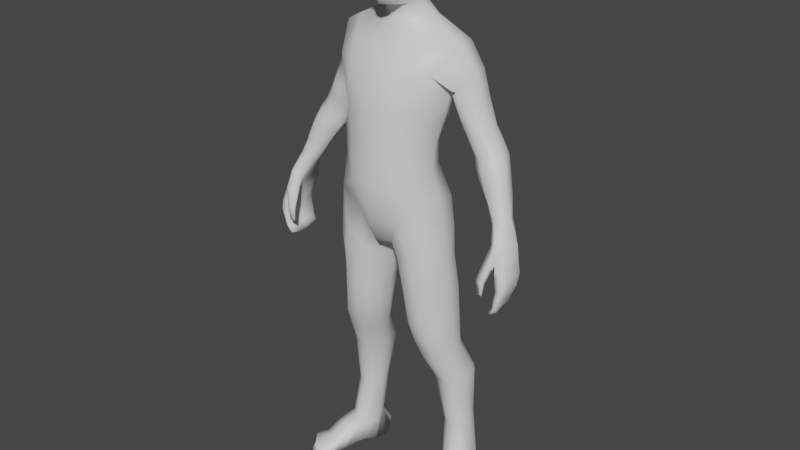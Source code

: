 # Source: MDL_SampleCharacter.blend  (saved by Blender 3.2.14; exported with 4.5.12 LTS)
import bpy
from mathutils import Matrix  # noqa: F401  (used for matrix-valued properties, if any)

bpy.ops.wm.read_factory_settings(use_empty=True)
scene = bpy.context.scene
scene.name = 'Scene'

# ---- collections
col_collection = bpy.data.collections.new('Collection'); scene.collection.children.link(col_collection)

# ---- materials (node trees are filled in below, after node groups)
mat_default_obj = bpy.data.materials.new('Default OBJ')
mat_default_obj.use_transparent_shadow = False

# ---- node groups
ng_auto_smooth = bpy.data.node_groups.new('Auto Smooth', 'GeometryNodeTree')
_s = ng_auto_smooth.interface.new_socket(name='Geometry', in_out='OUTPUT', socket_type='NodeSocketGeometry')
_s = ng_auto_smooth.interface.new_socket(name='Geometry', in_out='INPUT', socket_type='NodeSocketGeometry')
_s = ng_auto_smooth.interface.new_socket(name='Angle', in_out='INPUT', socket_type='NodeSocketFloat')
_s.subtype = 'ANGLE'
_s.min_value = 0.0
_s.max_value = 3.142
ng_auto_smooth.is_modifier = True
_N = ng_auto_smooth.nodes; _L = ng_auto_smooth.links
n0 = _N.new('NodeGroupOutput'); n0.name = 'Group Output'; n0.location = (480, -100)
n1 = _N.new('NodeGroupInput'); n1.name = 'Group Input'; n1.location = (-420, -300)
n2 = _N.new('NodeGroupInput'); n2.name = 'Group Input.001'; n2.location = (-60, -100)
n3 = _N.new('GeometryNodeSetShadeSmooth'); n3.name = 'Set Shade Smooth'; n3.location = (120, -100)
n3.domain = 'EDGE'
n4 = _N.new('GeometryNodeSetShadeSmooth'); n4.name = 'Set Shade Smooth.001'; n4.location = (300, -100)
n5 = _N.new('GeometryNodeInputMeshEdgeAngle'); n5.name = 'Edge Angle'; n5.location = (-420, -220)
n6 = _N.new('GeometryNodeInputEdgeSmooth'); n6.name = 'Is Edge Smooth'; n6.location = (-60, -160)
n7 = _N.new('GeometryNodeInputShadeSmooth'); n7.name = 'Is Face Smooth'; n7.location = (-240, -340)
n8 = _N.new('FunctionNodeBooleanMath'); n8.name = 'Boolean Math'; n8.location = (-60, -220)
n9 = _N.new('FunctionNodeCompare'); n9.name = 'Compare'; n9.location = (-240, -180)
n9.operation = 'LESS_EQUAL'
_L.new(n5.outputs[0], n9.inputs[0])
_L.new(n4.outputs[0], n0.inputs[0])
_L.new(n1.outputs[1], n9.inputs[1])
_L.new(n9.outputs[0], n8.inputs[0])
_L.new(n7.outputs[0], n8.inputs[1])
_L.new(n2.outputs[0], n3.inputs[0])
_L.new(n6.outputs[0], n3.inputs[1])
_L.new(n3.outputs[0], n4.inputs[0])
_L.new(n8.outputs[0], n3.inputs[2])
n0.is_active_output = True

# ---- material node trees
mat_default_obj.use_nodes = True; mat_default_obj.node_tree.nodes.clear()
_N = mat_default_obj.node_tree.nodes; _L = mat_default_obj.node_tree.links
n0 = _N.new('ShaderNodeBsdfPrincipled'); n0.name = 'Principled BSDF'; n0.location = (10, 300)
n0.distribution = 'GGX'
n0.subsurface_method = 'RANDOM_WALK_SKIN'
n0.inputs[3].default_value = 1.45
n0.inputs[27].default_value = (0.0, 0.0, 0.0, 1.0)
n0.inputs[28].default_value = 1.0
n1 = _N.new('ShaderNodeOutputMaterial'); n1.name = 'Material Output'; n1.location = (300, 300)
_L.new(n0.outputs[0], n1.inputs[0])
n1.is_active_output = True

# ---- world
world_world = bpy.data.worlds.new('World'); scene.world = world_world
world_world.use_nodes = True; world_world.node_tree.nodes.clear()
_N = world_world.node_tree.nodes; _L = world_world.node_tree.links
n0 = _N.new('ShaderNodeOutputWorld'); n0.name = 'World Output'; n0.location = (300, 300)
n1 = _N.new('ShaderNodeBackground'); n1.name = 'Background'; n1.location = (10, 300)
n1.inputs[0].default_value = (0.05088, 0.05088, 0.05088, 1.0)
_L.new(n1.outputs[0], n0.inputs[0])
n0.is_active_output = True
world_world.color = (0.05088, 0.05088, 0.05088)
world_world.use_sun_shadow = False
world_world.sun_shadow_jitter_overblur = 0.0

# ---- meshes
me_mdl_basemodel = bpy.data.meshes.new('MDL_baseModel')
me_mdl_basemodel.from_pydata([(0.0, 0.0521, 1.556), (0.0, 0.04737, 1.599), (0.0, -0.1213, 1.575), (0.0, -0.07415, 1.565), (0.0, 0.05263, 1.642), (0.0, 0.06523, 1.691), (0.0, -0.1355, 1.678), (0.0, -0.1376, 1.641), (0.0, 0.05604, 1.754), (0.0, -0.1294, 1.712), (0.0, 0.009336, 1.794), (0.0, -0.06393, 1.794), (0.0, -0.1089, 1.773), (0.0, 0.0486, 1.194), (0.0, 0.06061, 1.273), (0.0, 0.08169, 1.345), (0.0, -0.1293, 1.6), (0.0, 0.06978, 1.509), (0.0, -0.06839, 1.523), (0.0, 0.09254, 1.424), (0.0, 0.0871, 1.463), (0.0, -0.1829, 1.289), (0.0, -0.155, 1.394), (0.0, -0.1154, 1.444), (0.0, 0.06547, 0.8693), (0.0, -0.0001302, 0.882), (0.0, -0.1331, 0.8824), (0.0, -0.08544, 0.8638), (0.0, -0.1671, 0.9427), (0.0, -0.1848, 1.009), (0.0, 0.04411, 1.112), (0.0, -0.1831, 1.201), (0.0, -0.1875, 1.077), (0.0, -0.1879, 1.139), (0.0, 0.07757, 0.9389), (0.0, 0.06559, 0.9985), (0.0, 0.04601, 1.048), (0.0, -0.03975, 0.8654), (-0.09957, -0.1158, 0.6288), (-0.06111, -0.07888, 0.6241), (-0.05541, -0.08742, 0.7022), (-0.091, -0.125, 0.7139), (-0.2028, -0.01755, 0.4158), (-0.1903, -0.04798, 0.5072), (-0.199, -0.01558, 0.5201), (-0.2204, 0.0142, 0.4245), (-0.1524, -0.0331, 0.4126), (-0.1226, -0.01692, 0.416), (-0.08885, -0.04512, 0.5074), (-0.1222, -0.07372, 0.5009), (-0.3065, -0.1094, 0.026), (-0.2747, -0.1468, 0.02509), (-0.2468, -0.09902, 0.04048), (-0.2897, -0.07332, 0.03305), (-0.235, -0.1805, -0.005323), (-0.2156, -0.1308, -0.001704), (-0.2088, -0.1175, 0.02969), (-0.2263, -0.1582, 0.0221), (-0.2965, -0.07585, 0.0009482), (-0.2476, -0.1095, -0.005872), (-0.2894, -0.1579, -0.006006), (-0.3152, -0.1155, -0.005461), (-0.2044, 0.1119, 0.05743), (-0.1761, 0.1139, 0.05709), (-0.1745, 0.1104, 0.008596), (-0.2018, 0.1095, 0.009129), (-0.0214, 0.04176, 1.599), (-0.02792, 0.04541, 1.559), (-0.02739, -0.06328, 1.567), (-0.03276, -0.1048, 1.579), (-0.03574, 0.0548, 1.687), (-0.02518, 0.04534, 1.641), (-0.03112, -0.1305, 1.646), (-0.02989, -0.1316, 1.681), (-0.03852, 0.04471, 1.748), (-0.03038, -0.1244, 1.715), (-0.0641, 0.02057, 1.733), (-0.0629, 0.02592, 1.684), (-0.07284, -0.0007658, 1.68), (-0.06724, -0.01695, 1.75), (-0.04034, 0.002776, 1.782), (-0.2923, -0.02751, 1.196), (-0.3149, -0.03652, 1.168), (-0.283, -0.04067, 1.151), (-0.2654, -0.02913, 1.179), (-0.2637, 0.02409, 1.122), (-0.2995, 0.009696, 1.075), (-0.3187, 0.02516, 1.085), (-0.2841, 0.04686, 1.135), (-0.3088, 0.04746, 1.142), (-0.338, 0.02414, 1.09), (-0.3603, 0.005382, 1.094), (-0.3385, 0.02506, 1.147), (-0.3317, -0.04265, 1.134), (-0.3468, -0.05224, 1.085), (-0.318, -0.05121, 1.074), (-0.2981, -0.04584, 1.12), (-0.2659, -0.01928, 1.112), (-0.2961, -0.02509, 1.068), (-0.3481, -0.005405, 1.01), (-0.3374, -0.02582, 1.003), (-0.3739, -0.006772, 1.029), (-0.3603, 0.0004498, 1.02), (-0.3504, -0.06478, 1.025), (-0.3713, -0.05639, 1.035), (-0.337, -0.05197, 1.01), (-0.3659, -0.02966, 1.092), (-0.3821, -0.02992, 1.035), (-0.3499, -0.01545, 1.144), (-0.03473, -0.1019, 1.765), (-0.04317, -0.06161, 1.782), (-0.0752, -0.04056, 1.675), (-0.06594, -0.08794, 1.676), (-0.05952, -0.08719, 1.725), (-0.06929, -0.05472, 1.745), (-0.2499, -0.0133, 1.14), (-0.2374, -0.003319, 1.17), (-0.1475, -0.112, 0.6395), (-0.1372, -0.123, 0.7307), (-0.1634, -0.07332, 0.4998), (-0.1791, -0.03236, 0.412), (-0.15, 0.09403, 0.05161), (-0.1507, 0.08984, 0.006197), (-0.1857, 0.08934, 0.114), (-0.1565, 0.06255, 0.1044), (-0.1642, 0.0912, 0.2737), (-0.1375, 0.0739, 0.2639), (-0.1404, 0.09887, 0.4325), (-0.1036, 0.06718, 0.4257), (-0.1388, 0.05394, 0.539), (-0.09635, 0.03655, 0.528), (-0.1028, 0.05586, 0.709), (-0.05678, 0.02627, 0.6979), (-0.07265, 0.0302, 0.6266), (-0.1229, 0.05382, 0.6316), (-0.2148, -0.03857, 1.273), (-0.2372, -0.04331, 1.292), (-0.2656, -0.03497, 1.235), (-0.2405, -0.03247, 1.22), (-0.1964, -0.003243, 1.271), (-0.218, -0.0006197, 1.213), (-0.3101, -0.002948, 1.211), (-0.3324, -0.006248, 1.181), (-0.2564, -0.01085, 1.318), (-0.2844, -0.01057, 1.251), (-0.2765, 0.06694, 1.21), (-0.2887, 0.06572, 1.179), (-0.3208, 0.04028, 1.186), (-0.3047, 0.03884, 1.216), (-0.2519, 0.03992, 1.328), (-0.2835, 0.03099, 1.257), (-0.04961, 0.06858, 1.269), (-0.05401, 0.04308, 1.192), (-0.1595, 0.02979, 1.31), (-0.1238, 0.04882, 1.266), (-0.1474, -0.02957, 1.26), (-0.1634, -0.0003926, 1.313), (-0.1887, 0.04054, 1.281), (-0.2128, 0.04505, 1.222), (-0.2303, 0.04007, 1.18), (-0.2434, 0.0338, 1.149), (-0.2616, 0.06198, 1.166), (-0.2478, 0.06667, 1.197), (-0.2302, 0.0703, 1.237), (-0.1988, 0.06943, 1.298), (-0.2596, 0.06428, 1.251), (-0.2255, 0.07033, 1.317), (-0.1175, 0.08331, 1.344), (-0.1586, 0.05606, 1.335), (-0.05221, 0.09243, 1.345), (-0.02904, -0.1141, 1.608), (-0.05253, -0.08034, 1.628), (-0.04609, -0.112, 1.651), (-0.05025, -0.1175, 1.68), (-0.05147, -0.1139, 1.704), (-0.1686, -0.004972, 0.2372), (-0.1434, 0.009524, 0.2413), (-0.1685, -0.02466, 0.08984), (-0.1505, -0.007114, 0.08506), (-0.1995, -0.08386, 0.001241), (-0.1832, -0.04407, 0.01272), (-0.1943, -0.07, 0.05195), (-0.243, 0.02839, 0.01005), (-0.2025, 0.002036, 0.005819), (-0.2175, -0.02469, 0.002911), (-0.2566, -0.003829, 0.009969), (-0.2258, -0.06169, 0.07451), (-0.2624, -0.039, 0.07063), (-0.2756, -0.0383, 0.006865), (-0.2344, -0.06409, -0.00585), (-0.1803, 0.08655, -0.0004916), (-0.222, 0.0904, 0.008741), (-0.1439, 0.05606, 0.003288), (-0.192, -0.003751, 0.2401), (-0.2044, -0.01642, 0.1007), (-0.1682, -0.01128, 0.01551), (-0.3476, -0.1269, 0.8309), (-0.3436, -0.1307, 0.8748), (-0.3661, -0.1345, 0.8754), (-0.3635, -0.1294, 0.834), (-0.3539, -0.1112, 0.8622), (-0.3506, -0.1189, 0.8254), (-0.3632, -0.1252, 0.8276), (-0.3682, -0.1218, 0.8691), (-0.3959, -0.005459, 0.8489), (-0.3902, -0.008138, 0.8283), (-0.4025, -0.01513, 0.825), (-0.4054, -0.01259, 0.8472), (-0.403, -0.1147, 0.8181), (-0.4129, -0.1139, 0.8485), (-0.4211, -0.09912, 0.8556), (-0.4104, -0.1057, 0.8204), (-0.3808, -0.1189, 0.9339), (-0.3511, -0.1033, 0.9267), (-0.3565, -0.08165, 0.9653), (-0.3783, -0.0977, 0.9779), (-0.3899, -0.1064, 0.8769), (-0.3883, -0.1074, 0.9331), (-0.4114, -0.1101, 0.877), (-0.3923, -0.1125, 0.8211), (-0.3918, -0.1044, 0.8445), (-0.3962, -0.1132, 0.7934), (-0.4018, -0.1085, 0.7917), (-0.4031, -0.08268, 0.7937), (-0.4122, -0.0814, 0.8176), (-0.3924, -0.07623, 0.8138), (-0.389, -0.1114, 0.7946), (-0.3875, -0.07836, 0.7905), (-0.39, -0.08587, 0.7665), (-0.3864, -0.1106, 0.7738), (-0.3832, -0.08512, 0.7655), (-0.3769, -0.08434, 0.7667), (-0.3748, -0.1072, 0.7758), (-0.379, -0.112, 0.7735), (-0.4011, -0.04455, 0.7969), (-0.4095, -0.03996, 0.8207), (-0.3873, -0.04699, 0.7687), (-0.3801, -0.04746, 0.7674), (-0.3743, -0.04833, 0.7687), (-0.3846, -0.05204, 0.7899), (-0.3907, -0.05144, 0.8142), (-0.3849, -0.01082, 0.8052), (-0.3944, -0.0159, 0.8034), (-0.3801, -0.01446, 0.7831), (-0.3713, -0.01279, 0.784), (-0.3664, -0.01429, 0.787), (-0.3758, -0.01467, 0.8071), (-0.3807, -0.01168, 0.8261), (-0.3895, -0.0006877, 0.8824), (-0.4079, -0.006859, 0.8781), (-0.4191, -0.0903, 0.8831), (-0.3691, 0.002978, 0.9692), (-0.3872, -0.006371, 0.9701), (-0.3966, -0.07997, 0.9755), (-0.4111, -0.03321, 0.9645), (-0.3583, -0.09529, 0.8907), (-0.3637, -0.07027, 0.943), (-0.3826, -0.101, 0.9052), (-0.3749, -0.1105, 0.8961), (-0.3594, -0.001057, 0.9561), (-0.4169, -0.03543, 0.8484), (-0.4208, -0.03306, 0.88), (-0.4217, -0.07804, 0.8523), (-0.4216, -0.0724, 0.8817), (-0.3907, -0.07632, 0.8375), (-0.3857, -0.07406, 0.8597), (-0.3844, -0.01335, 0.8491), (-0.3928, -0.04568, 0.8353), (-0.3801, -0.009841, 0.8714), (-0.3875, -0.03914, 0.8586), (-0.03986, 0.06404, 1.514), (-0.03024, -0.05912, 1.526), (-0.1376, -0.09195, 1.291), (-0.1697, -0.02803, 1.348), (-0.05323, 0.09856, 1.429), (-0.04711, 0.08449, 1.469), (-0.1768, 0.07822, 1.372), (-0.1225, 0.08855, 1.434), (-0.1999, -0.04662, 1.356), (-0.2345, -0.00463, 1.412), (-0.2197, 0.05304, 1.404), (-0.07929, -0.1555, 1.399), (-0.07889, -0.164, 1.289), (-0.1552, -0.1021, 1.407), (-0.06022, -0.1136, 1.455), (-0.1983, -0.02255, 1.478), (-0.1761, 0.05068, 1.474), (-0.05479, -0.03621, 1.523), (-0.1235, -0.07744, 1.472), (-0.0403, -0.04273, 1.569), (-0.05149, -0.06387, 1.595), (-0.04584, 0.03082, 1.635), (-0.1099, 0.01276, 1.192), (-0.04383, -0.08592, 0.7661), (-0.07796, -0.1287, 0.7889), (-0.1265, -0.1384, 0.8234), (-0.08442, 0.05582, 0.7856), (-0.04147, 0.02802, 0.7642), (-0.01384, 0.04028, 0.8375), (-0.02882, 0.07852, 0.8741), (-0.1544, 0.04584, 0.7268), (-0.1693, 0.04028, 0.6402), (-0.03038, 0.02904, 0.8105), (-0.06908, 0.06593, 0.8406), (-0.03612, -0.1177, 0.8833), (-0.02539, -0.08536, 0.849), (-0.06321, -0.127, 0.848), (-0.03362, -0.08479, 0.8153), (-0.04234, -0.1773, 1.012), (-0.06502, -0.1379, 0.9582), (-0.1091, -0.1442, 0.8972), (-0.05507, 0.03687, 1.111), (-0.06477, -0.1713, 1.203), (-0.05558, -0.1812, 1.075), (-0.06444, -0.1745, 1.138), (-0.1341, 0.04547, 0.8139), (-0.1741, -0.0874, 0.7454), (-0.1691, -0.1047, 0.8532), (-0.1831, -0.04694, 0.8583), (-0.1904, -0.03946, 0.7501), (-0.1415, -0.05602, 1.199), (-0.1202, -0.13, 1.206), (-0.1162, -0.1317, 1.134), (-0.1237, -0.1414, 1.032), (-0.1523, -0.1155, 0.9387), (-0.1078, 0.004, 1.114), (-0.0761, 0.09491, 0.9416), (-0.04291, 0.08192, 0.9979), (-0.05653, 0.05917, 1.044), (-0.1211, 0.06222, 0.884), (-0.1603, 0.01468, 0.9264), (-0.1691, 0.007376, 0.841), (-0.1708, -0.05343, 0.9485), (-0.135, -0.06197, 1.124), (-0.1603, -0.0622, 1.043), (-0.1313, 0.03649, 1.006), (-0.1817, -0.07674, 0.6492), (-0.1953, -0.03366, 0.652), (-0.192, 0.006799, 0.6482), (-0.1849, 0.008678, 0.7427), (-0.1883, -0.06453, 0.5804), (-0.198, -0.02707, 0.5876), (-0.1064, -0.09638, 0.5653), (-0.1594, -0.09928, 0.5709), (-0.07127, -0.05904, 0.5687), (-0.1324, 0.05251, 0.5902), (-0.07853, 0.02937, 0.5829), (-0.1778, 0.03716, 0.5946), (-0.1758, 0.04024, 0.5401), (-0.1944, 0.00729, 0.593), (-0.1939, 0.01445, 0.5325), (-0.01315, -0.03807, 0.8346), (-0.01992, -0.0294, 0.8016), (-0.02862, -0.02788, 0.7574), (-0.04184, -0.02963, 0.6966), (-0.05009, -0.02191, 0.6245), (-0.05982, -0.01462, 0.5741), (-0.07824, -0.00409, 0.5161), (-0.09994, 0.0201, 0.4205), (-0.1289, 0.04068, 0.2517), (-0.1446, 0.02395, 0.09005), (-0.1531, 0.02204, 0.003147), (-0.1927, 0.03989, -6.601e-05), (-0.2337, 0.06064, 0.009011), (-0.2386, 0.005066, 0.1027), (-0.2107, 0.009893, 0.2492), (-0.1887, 0.09404, 0.4371), (-0.2187, 0.05827, 0.4341), (-0.1941, 0.08669, 0.278), (-0.215, 0.06489, 0.2744), (-0.2206, 0.03519, 0.2629), (-0.2137, 0.0886, 0.1111), (-0.234, 0.03884, 0.1036), (-0.2297, 0.06868, 0.1048), (-0.1524, -0.02104, 1.504), (-0.06612, -0.01735, 1.527), (-0.0488, 0.02577, 1.566), (-0.04135, 0.02472, 1.599), (-0.0601, 0.00565, 1.629), (-0.06893, -0.02902, 1.628), (-0.05276, 0.002232, 1.567), (-0.05248, 0.003498, 1.596), (-0.06339, -0.02537, 1.598), (-0.05036, -0.02165, 1.569), (-0.08327, 0.01154, 1.539), (-0.07388, 0.04272, 1.528), (-0.1425, 0.03594, 1.5), (-0.1047, 0.07012, 1.478), (0.09957, -0.1158, 0.6288), (0.06111, -0.07888, 0.6241), (0.05541, -0.08742, 0.7022), (0.091, -0.125, 0.7139), (0.2028, -0.01755, 0.4158), (0.1903, -0.04798, 0.5072), (0.199, -0.01558, 0.5201), (0.2204, 0.0142, 0.4245), (0.1524, -0.0331, 0.4126), (0.1226, -0.01692, 0.416), (0.08885, -0.04512, 0.5074), (0.1222, -0.07372, 0.5009), (0.3065, -0.1094, 0.026), (0.2747, -0.1468, 0.02509), (0.2468, -0.09902, 0.04048), (0.2897, -0.07332, 0.03305), (0.235, -0.1805, -0.005323), (0.2156, -0.1308, -0.001704), (0.2088, -0.1175, 0.02969), (0.2263, -0.1582, 0.0221), (0.2965, -0.07585, 0.0009482), (0.2476, -0.1095, -0.005872), (0.2894, -0.1579, -0.006006), (0.3152, -0.1155, -0.005461), (0.2044, 0.1119, 0.05743), (0.1761, 0.1139, 0.05709), (0.1745, 0.1104, 0.008596), (0.2018, 0.1095, 0.009129), (0.0214, 0.04176, 1.599), (0.02792, 0.04541, 1.559), (0.02739, -0.06328, 1.567), (0.03276, -0.1048, 1.579), (0.03574, 0.0548, 1.687), (0.02518, 0.04534, 1.641), (0.03112, -0.1305, 1.646), (0.02989, -0.1316, 1.681), (0.03852, 0.04471, 1.748), (0.03038, -0.1244, 1.715), (0.0641, 0.02057, 1.733), (0.0629, 0.02592, 1.684), (0.07284, -0.0007658, 1.68), (0.06724, -0.01695, 1.75), (0.04034, 0.002776, 1.782), (0.2923, -0.02751, 1.196), (0.3149, -0.03652, 1.168), (0.283, -0.04067, 1.151), (0.2654, -0.02913, 1.179), (0.2637, 0.02409, 1.122), (0.2995, 0.009696, 1.075), (0.3187, 0.02516, 1.085), (0.2841, 0.04686, 1.135), (0.3088, 0.04746, 1.142), (0.338, 0.02414, 1.09), (0.3603, 0.005382, 1.094), (0.3385, 0.02506, 1.147), (0.3317, -0.04265, 1.134), (0.3468, -0.05224, 1.085), (0.318, -0.05121, 1.074), (0.2981, -0.04584, 1.12), (0.2659, -0.01928, 1.112), (0.2961, -0.02509, 1.068), (0.3481, -0.005405, 1.01), (0.3374, -0.02582, 1.003), (0.3739, -0.006772, 1.029), (0.3603, 0.0004498, 1.02), (0.3504, -0.06478, 1.025), (0.3713, -0.05639, 1.035), (0.337, -0.05197, 1.01), (0.3659, -0.02966, 1.092), (0.3821, -0.02992, 1.035), (0.3499, -0.01545, 1.144), (0.03473, -0.1019, 1.765), (0.04317, -0.06161, 1.782), (0.0752, -0.04056, 1.675), (0.06594, -0.08794, 1.676), (0.05952, -0.08719, 1.725), (0.06929, -0.05472, 1.745), (0.2499, -0.0133, 1.14), (0.2374, -0.003319, 1.17), (0.1475, -0.112, 0.6395), (0.1372, -0.123, 0.7307), (0.1634, -0.07332, 0.4998), (0.1791, -0.03236, 0.412), (0.15, 0.09403, 0.05161), (0.1507, 0.08984, 0.006197), (0.1857, 0.08934, 0.114), (0.1565, 0.06255, 0.1044), (0.1642, 0.0912, 0.2737), (0.1375, 0.0739, 0.2639), (0.1404, 0.09887, 0.4325), (0.1036, 0.06718, 0.4257), (0.1388, 0.05394, 0.539), (0.09635, 0.03655, 0.528), (0.1028, 0.05586, 0.709), (0.05678, 0.02627, 0.6979), (0.07265, 0.0302, 0.6266), (0.1229, 0.05382, 0.6316), (0.2148, -0.03857, 1.273), (0.2372, -0.04331, 1.292), (0.2656, -0.03497, 1.235), (0.2405, -0.03247, 1.22), (0.1964, -0.003243, 1.271), (0.218, -0.0006197, 1.213), (0.3101, -0.002948, 1.211), (0.3324, -0.006248, 1.181), (0.2564, -0.01085, 1.318), (0.2844, -0.01057, 1.251), (0.2765, 0.06694, 1.21), (0.2887, 0.06572, 1.179), (0.3208, 0.04028, 1.186), (0.3047, 0.03884, 1.216), (0.2519, 0.03992, 1.328), (0.2835, 0.03099, 1.257), (0.04961, 0.06858, 1.269), (0.05401, 0.04308, 1.192), (0.1595, 0.02979, 1.31), (0.1238, 0.04882, 1.266), (0.1474, -0.02957, 1.26), (0.1634, -0.0003926, 1.313), (0.1887, 0.04054, 1.281), (0.2128, 0.04505, 1.222), (0.2303, 0.04007, 1.18), (0.2434, 0.0338, 1.149), (0.2616, 0.06198, 1.166), (0.2478, 0.06667, 1.197), (0.2302, 0.0703, 1.237), (0.1988, 0.06943, 1.298), (0.2596, 0.06428, 1.251), (0.2255, 0.07033, 1.317), (0.1175, 0.08331, 1.344), (0.1586, 0.05606, 1.335), (0.05221, 0.09243, 1.345), (0.02904, -0.1141, 1.608), (0.05253, -0.08034, 1.628), (0.04609, -0.112, 1.651), (0.05025, -0.1175, 1.68), (0.05147, -0.1139, 1.704), (0.1686, -0.004972, 0.2372), (0.1434, 0.009524, 0.2413), (0.1685, -0.02466, 0.08984), (0.1505, -0.007114, 0.08506), (0.1995, -0.08386, 0.001241), (0.1832, -0.04407, 0.01272), (0.1943, -0.07, 0.05195), (0.243, 0.02839, 0.01005), (0.2025, 0.002036, 0.005819), (0.2175, -0.02469, 0.002911), (0.2566, -0.003829, 0.009969), (0.2258, -0.06169, 0.07451), (0.2624, -0.039, 0.07063), (0.2756, -0.0383, 0.006865), (0.2344, -0.06409, -0.00585), (0.1803, 0.08655, -0.0004916), (0.222, 0.0904, 0.008741), (0.1439, 0.05606, 0.003288), (0.192, -0.003751, 0.2401), (0.2044, -0.01642, 0.1007), (0.1682, -0.01128, 0.01551), (0.3476, -0.1269, 0.8309), (0.3436, -0.1307, 0.8748), (0.3661, -0.1345, 0.8754), (0.3635, -0.1294, 0.834), (0.3539, -0.1112, 0.8622), (0.3506, -0.1189, 0.8254), (0.3632, -0.1252, 0.8276), (0.3682, -0.1218, 0.8691), (0.3959, -0.005459, 0.8489), (0.3902, -0.008138, 0.8283), (0.4025, -0.01513, 0.825), (0.4054, -0.01259, 0.8472), (0.403, -0.1147, 0.8181), (0.4129, -0.1139, 0.8485), (0.4211, -0.09912, 0.8556), (0.4104, -0.1057, 0.8204), (0.3808, -0.1189, 0.9339), (0.3511, -0.1033, 0.9267), (0.3565, -0.08165, 0.9653), (0.3783, -0.0977, 0.9779), (0.3899, -0.1064, 0.8769), (0.3883, -0.1074, 0.9331), (0.4076, -0.1031, 0.9144), (0.4114, -0.1101, 0.877), (0.3923, -0.1125, 0.8211), (0.3918, -0.1044, 0.8445), (0.3962, -0.1132, 0.7934), (0.4018, -0.1085, 0.7917), (0.401, -0.08452, 0.7938), (0.4098, -0.07847, 0.82), (0.3924, -0.07623, 0.8138), (0.389, -0.1114, 0.7946), (0.3875, -0.07836, 0.7905), (0.39, -0.08587, 0.7665), (0.3864, -0.1106, 0.7738), (0.3832, -0.08512, 0.7655), (0.3769, -0.08434, 0.7667), (0.3748, -0.1072, 0.7758), (0.379, -0.112, 0.7735), (0.3995, -0.05117, 0.7953), (0.4098, -0.04929, 0.8224), (0.3873, -0.04699, 0.7687), (0.3801, -0.04746, 0.7674), (0.3743, -0.04833, 0.7687), (0.3846, -0.05204, 0.7899), (0.3907, -0.05144, 0.8142), (0.3849, -0.01082, 0.8052), (0.3944, -0.0159, 0.8034), (0.3801, -0.01446, 0.7831), (0.3713, -0.01279, 0.784), (0.3664, -0.01429, 0.787), (0.3758, -0.01467, 0.8071), (0.3807, -0.01168, 0.8261), (0.3895, -0.0006877, 0.8824), (0.4079, -0.006859, 0.8781), (0.4191, -0.0903, 0.8831), (0.3691, 0.002978, 0.9692), (0.3872, -0.006371, 0.9701), (0.3966, -0.07997, 0.9755), (0.4111, -0.03321, 0.9645), (0.3583, -0.09529, 0.8907), (0.3637, -0.07027, 0.943), (0.3769, -0.08843, 0.9046), (0.3731, -0.09857, 0.8947), (0.3594, -0.001057, 0.9561), (0.4197, -0.04192, 0.8487), (0.4208, -0.03306, 0.88), (0.4217, -0.07804, 0.8523), (0.4216, -0.0724, 0.8817), (0.3907, -0.07632, 0.8375), (0.3857, -0.07406, 0.8597), (0.3844, -0.01335, 0.8491), (0.3928, -0.04568, 0.8353), (0.3801, -0.009841, 0.8714), (0.3875, -0.03914, 0.8586), (0.03986, 0.06404, 1.514), (0.03024, -0.05912, 1.526), (0.1376, -0.09195, 1.291), (0.1697, -0.02803, 1.348), (0.05323, 0.09856, 1.429), (0.04711, 0.08449, 1.469), (0.1768, 0.07822, 1.372), (0.1225, 0.08855, 1.434), (0.1999, -0.04662, 1.356), (0.2345, -0.00463, 1.412), (0.2197, 0.05304, 1.404), (0.07929, -0.1555, 1.399), (0.07889, -0.164, 1.289), (0.1552, -0.1021, 1.407), (0.06022, -0.1136, 1.455), (0.1983, -0.02255, 1.478), (0.1761, 0.05068, 1.474), (0.05479, -0.03621, 1.523), (0.1235, -0.07744, 1.472), (0.0403, -0.04273, 1.569), (0.05149, -0.06387, 1.595), (0.04584, 0.03082, 1.635), (0.1099, 0.01276, 1.192), (0.04383, -0.08592, 0.7661), (0.07796, -0.1287, 0.7889), (0.1265, -0.1384, 0.8234), (0.08442, 0.05582, 0.7856), (0.04147, 0.02802, 0.7642), (0.01384, 0.04028, 0.8375), (0.02882, 0.07852, 0.8741), (0.1544, 0.04584, 0.7268), (0.1693, 0.04028, 0.6402), (0.03038, 0.02904, 0.8105), (0.06908, 0.06593, 0.8406), (0.03612, -0.1177, 0.8833), (0.02539, -0.08536, 0.849), (0.06321, -0.127, 0.848), (0.03362, -0.08479, 0.8153), (0.04234, -0.1773, 1.012), (0.06502, -0.1379, 0.9582), (0.1091, -0.1442, 0.8972), (0.05507, 0.03687, 1.111), (0.06477, -0.1713, 1.203), (0.05558, -0.1812, 1.075), (0.06444, -0.1745, 1.138), (0.1341, 0.04547, 0.8139), (0.1741, -0.0874, 0.7454), (0.1691, -0.1047, 0.8532), (0.1831, -0.04694, 0.8583), (0.1904, -0.03946, 0.7501), (0.1415, -0.05602, 1.199), (0.1202, -0.13, 1.206), (0.1162, -0.1317, 1.134), (0.1237, -0.1414, 1.032), (0.1523, -0.1155, 0.9387), (0.1078, 0.004, 1.114), (0.0761, 0.09491, 0.9416), (0.04291, 0.08192, 0.9979), (0.05653, 0.05917, 1.044), (0.1211, 0.06222, 0.884), (0.1603, 0.01468, 0.9264), (0.1691, 0.007376, 0.841), (0.1708, -0.05343, 0.9485), (0.135, -0.06197, 1.124), (0.1603, -0.0622, 1.043), (0.1313, 0.03649, 1.006), (0.1817, -0.07674, 0.6492), (0.1953, -0.03366, 0.652), (0.192, 0.006799, 0.6482), (0.1849, 0.008678, 0.7427), (0.1883, -0.06453, 0.5804), (0.198, -0.02707, 0.5876), (0.1064, -0.09638, 0.5653), (0.1594, -0.09928, 0.5709), (0.07127, -0.05904, 0.5687), (0.1324, 0.05251, 0.5902), (0.07853, 0.02937, 0.5829), (0.1778, 0.03716, 0.5946), (0.1758, 0.04024, 0.5401), (0.1944, 0.00729, 0.593), (0.1939, 0.01445, 0.5325), (0.01315, -0.03807, 0.8346), (0.01992, -0.0294, 0.8016), (0.02862, -0.02788, 0.7574), (0.04184, -0.02963, 0.6966), (0.05009, -0.02191, 0.6245), (0.05982, -0.01462, 0.5741), (0.07824, -0.00409, 0.5161), (0.09994, 0.0201, 0.4205), (0.1289, 0.04068, 0.2517), (0.1446, 0.02395, 0.09005), (0.1531, 0.02204, 0.003147), (0.1927, 0.03989, -6.601e-05), (0.2337, 0.06064, 0.009011), (0.2386, 0.005066, 0.1027), (0.2107, 0.009893, 0.2492), (0.1887, 0.09404, 0.4371), (0.2187, 0.05827, 0.4341), (0.1941, 0.08669, 0.278), (0.215, 0.06489, 0.2744), (0.2206, 0.03519, 0.2629), (0.2137, 0.0886, 0.1111), (0.234, 0.03884, 0.1036), (0.2297, 0.06868, 0.1048), (0.1524, -0.02104, 1.504), (0.06612, -0.01735, 1.527), (0.0488, 0.02577, 1.566), (0.04135, 0.02472, 1.599), (0.0601, 0.00565, 1.629), (0.06893, -0.02902, 1.628), (0.05276, 0.002232, 1.567), (0.05248, 0.003498, 1.596), (0.06339, -0.02537, 1.598), (0.05036, -0.02165, 1.569), (0.08327, 0.01154, 1.539), (0.07388, 0.04272, 1.528), (0.1425, 0.03594, 1.5), (0.1047, 0.07012, 1.478)], [], [(38, 39, 40, 41), (42, 43, 44, 45), (46, 47, 48, 49), (50, 51, 52, 53), (54, 55, 56, 57), (58, 59, 60, 61), (50, 53, 58, 61), (61, 60, 51, 50), (62, 63, 64, 65), (66, 1, 0, 67), (68, 3, 2, 69), (70, 5, 4, 71), (72, 7, 6, 73), (74, 8, 5, 70), (73, 6, 9, 75), (76, 77, 78, 79), (80, 10, 8, 74), (81, 82, 83, 84), (85, 86, 87, 88), (89, 90, 91, 92), (93, 94, 95, 96), (97, 98, 86, 85), (99, 87, 86, 100), (101, 91, 90, 102), (103, 95, 94, 104), (100, 86, 98, 105), (88, 87, 90, 89), (102, 90, 87, 99), (94, 106, 107, 104), (108, 106, 94, 93), (109, 12, 11, 110), (111, 112, 113, 114), (92, 91, 106, 108), (107, 106, 91, 101), (98, 95, 103, 105), (95, 98, 97, 96), (83, 115, 116, 84), (117, 38, 41, 118), (46, 49, 119, 120), (57, 56, 52, 51), (54, 57, 51, 60), (59, 55, 54, 60), (121, 122, 64, 63), (123, 124, 121, 63), (125, 126, 124, 123), (127, 128, 126, 125), (127, 129, 130, 128), (131, 132, 133, 134), (135, 136, 137, 138), (139, 135, 138, 140), (141, 142, 82, 81), (136, 143, 144, 137), (145, 146, 147, 148), (148, 147, 142, 141), (144, 143, 149, 150), (151, 14, 13, 152), (153, 154, 155, 156), (157, 139, 140, 158), (159, 160, 161, 162), (116, 115, 160, 159), (163, 164, 157, 158), (162, 161, 146, 145), (165, 166, 164, 163), (149, 166, 165, 150), (167, 154, 153, 168), (169, 15, 14, 151), (16, 7, 72, 170), (171, 172, 173, 112), (9, 12, 109, 75), (112, 173, 174, 113), (175, 176, 47, 46), (177, 178, 176, 175), (179, 180, 177, 181), (182, 183, 184, 185), (53, 52, 186, 187), (55, 179, 181, 56), (188, 189, 59, 58), (53, 187, 188, 58), (65, 64, 190, 191), (122, 121, 124, 192), (175, 46, 120, 193), (175, 193, 194, 177), (177, 194, 186, 181), (181, 186, 52, 56), (179, 55, 59, 189), (184, 183, 195, 180), (64, 122, 192, 190), (180, 195, 178, 177), (185, 184, 189, 188), (180, 179, 189, 184), (196, 197, 198, 199), (200, 201, 202, 203), (199, 198, 203, 202), (201, 200, 197, 196), (204, 205, 206, 207), (208, 209, 210, 211), (212, 213, 214, 215), (216, 217, 218), (219, 220, 209, 208), (199, 202, 201, 196), (221, 208, 211, 222), (222, 211, 224, 223), (225, 219, 226, 227), (222, 223, 228, 229), (231, 227, 226, 232), (221, 222, 229, 233), (226, 219, 208, 221), (226, 221, 233, 232), (233, 230, 231, 232), (233, 229, 228, 230), (240, 225, 227, 239), (223, 234, 236, 228), (238, 239, 227, 231), (230, 237, 238, 231), (228, 236, 237, 230), (205, 241, 242, 206), (234, 242, 243, 236), (241, 244, 243, 242), (245, 246, 239, 238), (246, 245, 244, 241), (247, 246, 241, 205), (237, 244, 245, 238), (236, 243, 244, 237), (246, 247, 240, 239), (248, 204, 207, 249), (220, 216, 218, 209), (209, 218, 250, 210), (248, 251, 259, 268), (218, 217, 253, 250), (217, 212, 215, 253), (214, 213, 255, 256), (217, 257, 258, 212), (255, 258, 257, 256), (101, 252, 254, 107), (107, 254, 253, 104), (252, 101, 102, 251), (251, 102, 99, 259), (104, 253, 215, 103), (100, 256, 259, 99), (260, 207, 206, 235), (235, 206, 242, 234), (249, 207, 260, 261), (211, 210, 262, 224), (250, 263, 262, 210), (262, 260, 235, 224), (224, 235, 234, 223), (261, 260, 262, 263), (264, 220, 219, 225), (240, 267, 264, 225), (220, 264, 265, 216), (266, 247, 205, 204), (247, 266, 267, 240), (266, 204, 248, 268), (264, 267, 269, 265), (265, 269, 256), (267, 266, 268, 269), (257, 217, 216), (254, 263, 250, 253), (248, 249, 252, 251), (105, 103, 215, 214), (105, 214, 256, 100), (17, 270, 67, 0), (68, 271, 18, 3), (157, 164, 168, 153), (153, 156, 139, 157), (263, 254, 261), (269, 268, 259, 256), (261, 254, 252, 249), (265, 256, 257, 216), (155, 272, 273, 156), (169, 274, 19, 15), (17, 20, 275, 270), (168, 276, 277, 167), (278, 279, 143, 136), (149, 143, 279, 280), (149, 280, 276, 166), (168, 164, 166, 276), (156, 273, 135, 139), (273, 278, 136, 135), (21, 22, 281, 282), (273, 272, 283, 278), (18, 271, 284, 23), (278, 283, 285, 279), (285, 286, 280, 279), (286, 277, 276, 280), (282, 281, 283, 272), (271, 287, 288, 284), (289, 287, 271, 68), (289, 68, 69, 290), (72, 172, 171, 170), (172, 72, 73, 173), (173, 73, 75, 174), (109, 113, 174, 75), (113, 109, 110, 114), (79, 80, 74, 76), (76, 74, 70, 77), (77, 70, 71, 291), (167, 277, 274, 169), (167, 169, 151, 154), (154, 151, 152, 292), (41, 40, 293, 294), (294, 295, 118, 41), (296, 297, 132, 131), (24, 25, 298, 299), (300, 131, 134, 301), (299, 298, 302, 303), (304, 305, 27, 26), (306, 307, 305, 304), (28, 29, 308, 309), (309, 310, 306, 304), (309, 304, 26, 28), (30, 311, 152, 13), (306, 310, 295, 294), (294, 293, 307, 306), (303, 302, 297, 296), (21, 282, 312, 31), (313, 308, 29, 32), (33, 314, 313, 32), (315, 296, 131, 300), (316, 317, 318, 319), (312, 314, 33, 31), (292, 320, 155, 154), (155, 320, 321, 272), (282, 272, 321, 312), (313, 314, 322, 323), (323, 309, 308, 313), (310, 309, 323, 324), (321, 322, 314, 312), (311, 325, 292, 152), (24, 299, 326, 34), (34, 326, 327, 35), (35, 327, 328, 36), (326, 299, 303, 329), (329, 303, 296, 315), (330, 331, 318, 332), (292, 325, 333, 320), (320, 333, 322, 321), (323, 322, 333, 334), (323, 334, 332, 324), (330, 332, 334, 335), (335, 326, 329, 330), (328, 327, 326, 335), (334, 333, 325, 335), (36, 328, 311, 30), (325, 311, 328, 335), (317, 295, 310, 324), (336, 316, 319, 337), (338, 337, 319, 339), (330, 329, 315, 331), (318, 317, 324, 332), (43, 340, 341, 44), (49, 342, 343, 119), (49, 48, 344, 342), (129, 345, 346, 130), (347, 345, 129, 348), (341, 349, 350, 44), (349, 341, 337, 338), (301, 134, 345, 347), (133, 346, 345, 134), (342, 344, 39, 38), (343, 342, 38, 117), (341, 340, 336, 337), (144, 141, 81, 137), (137, 81, 84, 138), (116, 140, 138, 84), (140, 116, 159, 158), (158, 159, 162, 163), (163, 162, 145, 165), (165, 145, 148, 150), (150, 148, 141, 144), (142, 108, 93, 82), (82, 93, 96, 83), (97, 115, 83, 96), (115, 97, 85, 160), (160, 85, 88, 161), (161, 88, 89, 146), (146, 89, 92, 147), (147, 92, 108, 142), (197, 213, 212, 198), (200, 255, 213, 197), (255, 200, 203, 258), (198, 212, 258, 203), (316, 118, 295, 317), (117, 118, 316, 336), (340, 343, 117, 336), (119, 343, 340, 43), (120, 119, 43, 42), (349, 347, 348, 350), (347, 349, 338, 301), (301, 338, 339, 300), (331, 315, 300, 339), (318, 331, 339, 319), (305, 351, 37, 27), (307, 352, 351, 305), (293, 353, 352, 307), (40, 354, 353, 293), (39, 355, 354, 40), (344, 356, 355, 39), (48, 357, 356, 344), (47, 358, 357, 48), (176, 359, 358, 47), (178, 360, 359, 176), (195, 361, 360, 178), (183, 362, 361, 195), (363, 362, 183, 182), (351, 298, 25, 37), (352, 302, 298, 351), (353, 297, 302, 352), (354, 132, 297, 353), (355, 133, 132, 354), (356, 346, 133, 355), (357, 130, 346, 356), (358, 128, 130, 357), (359, 126, 128, 358), (360, 124, 126, 359), (361, 192, 124, 360), (362, 190, 192, 361), (191, 190, 362, 363), (186, 194, 364, 187), (185, 188, 187, 364), (42, 365, 193, 120), (194, 193, 365, 364), (348, 129, 127, 366), (350, 367, 45, 44), (348, 366, 367, 350), (127, 125, 368, 366), (45, 367, 369, 370), (368, 125, 123, 371), (371, 123, 63, 62), (42, 45, 370, 365), (365, 370, 372, 364), (364, 372, 182, 185), (62, 65, 191, 371), (367, 366, 368, 369), (372, 373, 363, 182), (373, 371, 191, 363), (370, 369, 373, 372), (369, 368, 371, 373), (22, 23, 284, 281), (288, 283, 281, 284), (374, 285, 283, 288), (19, 274, 275, 20), (374, 288, 287, 375), (66, 67, 376, 377), (110, 11, 10, 80), (114, 110, 80, 79), (78, 111, 114, 79), (291, 378, 78, 77), (379, 171, 112, 111), (377, 376, 380, 381), (289, 290, 382, 383), (375, 287, 289, 383), (384, 380, 376, 385), (374, 375, 384, 386), (386, 384, 385, 387), (385, 376, 67, 270), (275, 387, 385, 270), (386, 286, 285, 374), (286, 386, 387, 277), (274, 277, 387, 275), (378, 379, 111, 78), (383, 382, 381, 380), (375, 383, 380, 384), (290, 69, 170, 171), (2, 16, 170, 69), (71, 4, 1, 66), (71, 66, 377, 291), (291, 377, 381, 378), (382, 379, 378, 381), (290, 171, 379, 382), (388, 391, 390, 389), (392, 395, 394, 393), (396, 399, 398, 397), (400, 403, 402, 401), (404, 407, 406, 405), (408, 411, 410, 409), (400, 411, 408, 403), (411, 400, 401, 410), (412, 415, 414, 413), (416, 417, 0, 1), (418, 419, 2, 3), (420, 421, 4, 5), (422, 423, 6, 7), (424, 420, 5, 8), (423, 425, 9, 6), (426, 429, 428, 427), (430, 424, 8, 10), (431, 434, 433, 432), (435, 438, 437, 436), (439, 442, 441, 440), (443, 446, 445, 444), (447, 435, 436, 448), (449, 450, 436, 437), (451, 452, 440, 441), (453, 454, 444, 445), (450, 455, 448, 436), (438, 439, 440, 437), (452, 449, 437, 440), (444, 454, 457, 456), (458, 443, 444, 456), (459, 460, 11, 12), (461, 464, 463, 462), (442, 458, 456, 441), (457, 451, 441, 456), (448, 455, 453, 445), (445, 446, 447, 448), (433, 434, 466, 465), (467, 468, 391, 388), (396, 470, 469, 399), (407, 401, 402, 406), (404, 410, 401, 407), (409, 410, 404, 405), (471, 413, 414, 472), (473, 413, 471, 474), (475, 473, 474, 476), (477, 475, 476, 478), (477, 478, 480, 479), (481, 484, 483, 482), (485, 488, 487, 486), (489, 490, 488, 485), (491, 431, 432, 492), (486, 487, 494, 493), (495, 498, 497, 496), (498, 491, 492, 497), (494, 500, 499, 493), (501, 502, 13, 14), (503, 506, 505, 504), (507, 508, 490, 489), (509, 512, 511, 510), (466, 509, 510, 465), (513, 508, 507, 514), (512, 495, 496, 511), (515, 513, 514, 516), (499, 500, 515, 516), (517, 518, 503, 504), (519, 501, 14, 15), (16, 520, 422, 7), (521, 462, 523, 522), (9, 425, 459, 12), (462, 463, 524, 523), (525, 396, 397, 526), (527, 525, 526, 528), (529, 531, 527, 530), (532, 535, 534, 533), (403, 537, 536, 402), (405, 406, 531, 529), (538, 408, 409, 539), (403, 408, 538, 537), (415, 541, 540, 414), (472, 542, 474, 471), (525, 543, 470, 396), (525, 527, 544, 543), (527, 531, 536, 544), (531, 406, 402, 536), (529, 539, 409, 405), (534, 530, 545, 533), (414, 540, 542, 472), (530, 527, 528, 545), (535, 538, 539, 534), (530, 534, 539, 529), (546, 549, 548, 547), (550, 553, 552, 551), (549, 552, 553, 548), (551, 546, 547, 550), (554, 557, 556, 555), (558, 561, 560, 559), (562, 565, 564, 563), (566, 569, 568, 567), (570, 558, 559, 571), (549, 546, 551, 552), (572, 573, 561, 558), (573, 574, 575, 561), (576, 578, 577, 570), (573, 580, 579, 574), (582, 583, 577, 578), (572, 584, 580, 573), (577, 572, 558, 570), (577, 583, 584, 572), (584, 583, 582, 581), (584, 581, 579, 580), (591, 590, 578, 576), (574, 579, 587, 585), (589, 582, 578, 590), (581, 582, 589, 588), (579, 581, 588, 587), (555, 556, 593, 592), (585, 587, 594, 593), (592, 593, 594, 595), (596, 589, 590, 597), (597, 592, 595, 596), (598, 555, 592, 597), (588, 589, 596, 595), (587, 588, 595, 594), (597, 590, 591, 598), (599, 600, 557, 554), (571, 559, 569, 566), (559, 560, 601, 569), (599, 619, 610, 602), (569, 601, 604, 568), (567, 604, 565, 562), (564, 607, 606, 563), (567, 562, 609, 608), (606, 607, 608, 609), (604, 567, 568), (451, 457, 605, 603), (457, 454, 604, 605), (603, 602, 452, 451), (602, 610, 449, 452), (454, 453, 565, 604), (450, 449, 610, 607), (611, 586, 556, 557), (586, 585, 593, 556), (600, 612, 611, 557), (561, 575, 613, 560), (601, 560, 613, 614), (613, 575, 586, 611), (575, 574, 585, 586), (612, 614, 613, 611), (615, 576, 570, 571), (591, 576, 615, 618), (571, 566, 616, 615), (617, 554, 555, 598), (598, 591, 618, 617), (617, 619, 599, 554), (615, 616, 620, 618), (616, 607, 620), (618, 620, 619, 617), (608, 566, 567), (605, 604, 601, 614), (599, 602, 603, 600), (455, 564, 565, 453), (455, 450, 607, 564), (17, 0, 417, 621), (418, 3, 18, 622), (507, 503, 518, 514), (503, 507, 489, 506), (614, 612, 605), (620, 607, 610, 619), (612, 600, 603, 605), (616, 566, 608, 607), (505, 506, 624, 623), (519, 15, 19, 625), (17, 621, 626, 20), (518, 517, 628, 627), (629, 486, 493, 630), (499, 631, 630, 493), (499, 516, 627, 631), (518, 627, 516, 514), (506, 489, 485, 624), (624, 485, 486, 629), (21, 633, 632, 22), (624, 629, 634, 623), (18, 23, 635, 622), (629, 630, 636, 634), (636, 630, 631, 637), (637, 631, 627, 628), (633, 623, 634, 632), (622, 635, 639, 638), (640, 418, 622, 638), (640, 641, 419, 418), (422, 520, 521, 522), (522, 523, 423, 422), (523, 524, 425, 423), (459, 425, 524, 463), (463, 464, 460, 459), (429, 426, 424, 430), (426, 427, 420, 424), (427, 642, 421, 420), (517, 519, 625, 628), (517, 504, 501, 519), (504, 643, 502, 501), (391, 645, 644, 390), (645, 391, 468, 646), (647, 481, 482, 648), (24, 650, 649, 25), (651, 652, 484, 481), (650, 654, 653, 649), (655, 26, 27, 656), (657, 655, 656, 658), (28, 660, 659, 29), (660, 655, 657, 661), (660, 28, 26, 655), (30, 13, 502, 662), (657, 645, 646, 661), (645, 657, 658, 644), (654, 647, 648, 653), (21, 31, 663, 633), (664, 32, 29, 659), (33, 32, 664, 665), (666, 651, 481, 647), (667, 670, 669, 668), (663, 31, 33, 665), (643, 504, 505, 671), (505, 623, 672, 671), (633, 663, 672, 623), (664, 674, 673, 665), (674, 664, 659, 660), (661, 675, 674, 660), (672, 663, 665, 673), (662, 502, 643, 676), (24, 34, 677, 650), (34, 35, 678, 677), (35, 36, 679, 678), (677, 680, 654, 650), (680, 666, 647, 654), (681, 683, 669, 682), (643, 671, 684, 676), (671, 672, 673, 684), (674, 685, 684, 673), (674, 675, 683, 685), (681, 686, 685, 683), (686, 681, 680, 677), (679, 686, 677, 678), (685, 686, 676, 684), (36, 30, 662, 679), (676, 686, 679, 662), (668, 675, 661, 646), (687, 688, 670, 667), (689, 690, 670, 688), (681, 682, 666, 680), (669, 683, 675, 668), (393, 394, 692, 691), (399, 469, 694, 693), (399, 693, 695, 398), (479, 480, 697, 696), (698, 699, 479, 696), (692, 394, 701, 700), (700, 689, 688, 692), (652, 698, 696, 484), (483, 484, 696, 697), (693, 388, 389, 695), (694, 467, 388, 693), (692, 688, 687, 691), (494, 487, 431, 491), (487, 488, 434, 431), (466, 434, 488, 490), (490, 508, 509, 466), (508, 513, 512, 509), (513, 515, 495, 512), (515, 500, 498, 495), (500, 494, 491, 498), (492, 432, 443, 458), (432, 433, 446, 443), (447, 446, 433, 465), (465, 510, 435, 447), (510, 511, 438, 435), (511, 496, 439, 438), (496, 497, 442, 439), (497, 492, 458, 442), (547, 548, 562, 563), (550, 547, 563, 606), (606, 609, 553, 550), (548, 553, 609, 562), (667, 668, 646, 468), (467, 687, 667, 468), (691, 687, 467, 694), (469, 393, 691, 694), (470, 392, 393, 469), (700, 701, 699, 698), (698, 652, 689, 700), (652, 651, 690, 689), (682, 690, 651, 666), (669, 670, 690, 682), (656, 27, 37, 702), (658, 656, 702, 703), (644, 658, 703, 704), (390, 644, 704, 705), (389, 390, 705, 706), (695, 389, 706, 707), (398, 695, 707, 708), (397, 398, 708, 709), (526, 397, 709, 710), (528, 526, 710, 711), (545, 528, 711, 712), (533, 545, 712, 713), (714, 532, 533, 713), (702, 37, 25, 649), (703, 702, 649, 653), (704, 703, 653, 648), (705, 704, 648, 482), (706, 705, 482, 483), (707, 706, 483, 697), (708, 707, 697, 480), (709, 708, 480, 478), (710, 709, 478, 476), (711, 710, 476, 474), (712, 711, 474, 542), (713, 712, 542, 540), (541, 714, 713, 540), (536, 537, 715, 544), (535, 715, 537, 538), (392, 470, 543, 716), (544, 715, 716, 543), (699, 717, 477, 479), (701, 394, 395, 718), (699, 701, 718, 717), (477, 717, 719, 475), (395, 721, 720, 718), (719, 722, 473, 475), (722, 412, 413, 473), (392, 716, 721, 395), (716, 715, 723, 721), (715, 535, 532, 723), (412, 722, 541, 415), (718, 720, 719, 717), (723, 532, 714, 724), (724, 714, 541, 722), (721, 723, 724, 720), (720, 724, 722, 719), (22, 632, 635, 23), (639, 635, 632, 634), (725, 639, 634, 636), (19, 20, 626, 625), (725, 726, 638, 639), (416, 728, 727, 417), (460, 430, 10, 11), (464, 429, 430, 460), (428, 429, 464, 461), (642, 427, 428, 729), (730, 461, 462, 521), (728, 732, 731, 727), (640, 734, 733, 641), (726, 734, 640, 638), (735, 736, 727, 731), (725, 737, 735, 726), (737, 738, 736, 735), (736, 621, 417, 727), (626, 621, 736, 738), (737, 725, 636, 637), (637, 628, 738, 737), (625, 626, 738, 628), (729, 428, 461, 730), (734, 731, 732, 733), (726, 735, 731, 734), (641, 521, 520, 419), (2, 419, 520, 16), (421, 416, 1, 4), (421, 642, 728, 416), (642, 729, 732, 728), (733, 732, 729, 730), (641, 733, 730, 521)])
me_mdl_basemodel.polygons.foreach_set('use_smooth', [True] * 741)
_uv = me_mdl_basemodel.uv_layers.new(name='UVMap')
_uv.uv.foreach_set('vector', [0.2185, 0.5181, 0.2342, 0.5015, 0.2573, 0.5288, 0.2419, 0.5486, 0.1228, 0.4521, 0.1505, 0.4896, 0.1375, 0.5, 0.1079, 0.4624, 0.1465, 0.4383, 0.1607, 0.4287, 0.1974, 0.4605, 0.1816, 0.4726, 0.7862, 0.8914, 0.7823, 0.8647, 0.8154, 0.8653, 0.8107, 0.8981, 0.7688, 0.8238, 0.8004, 0.8204, 0.8134, 0.8375, 0.7857, 0.8374, 0.7408, 0.9037, 0.7339, 0.8687, 0.7655, 0.8673, 0.7661, 0.8935, 0.7862, 0.8914, 0.8107, 0.8981, 0.7978, 0.9144, 0.7727, 0.9059, 0.7661, 0.8935, 0.7655, 0.8673, 0.7823, 0.8647, 0.7862, 0.8914, 0.9203, 0.963, 0.9346, 0.9725, 0.917, 0.9972, 0.9036, 0.9867, 0.07594, 0.5069, 0.01752, 0.5077, 0.01091, 0.3942, 0.08679, 0.3996, 0.415, 0.4512, 0.4995, 0.4467, 0.4995, 0.4852, 0.4388, 0.4853, 0.1022, 0.7244, 0.01868, 0.7513, 0.01448, 0.6211, 0.08105, 0.617, 0.4391, 0.606, 0.4995, 0.5961, 0.4995, 0.6681, 0.4396, 0.6721, 0.1526, 0.8362, 0.08726, 0.8955, 0.01868, 0.7513, 0.1022, 0.7244, 0.4396, 0.6721, 0.4995, 0.6681, 0.4995, 0.7409, 0.4315, 0.7457, 0.2043, 0.7876, 0.1787, 0.7025, 0.2305, 0.6883, 0.2718, 0.805, 0.2436, 0.8817, 0.216, 0.9738, 0.08726, 0.8955, 0.1526, 0.8362, 0.3634, 0.8491, 0.3592, 0.8252, 0.3805, 0.8232, 0.3851, 0.8455, 0.2641, 0.8138, 0.2784, 0.78, 0.2929, 0.7863, 0.2818, 0.8228, 0.2967, 0.8227, 0.3047, 0.7863, 0.3213, 0.7824, 0.3171, 0.8167, 0.3576, 0.8035, 0.3584, 0.7734, 0.3767, 0.7727, 0.3787, 0.8027, 0.4032, 0.8069, 0.3979, 0.7748, 0.4198, 0.7762, 0.4293, 0.8121, 0.3, 0.7357, 0.2929, 0.7863, 0.2784, 0.78, 0.2879, 0.7278, 0.319, 0.7425, 0.3213, 0.7824, 0.3047, 0.7863, 0.3086, 0.7409, 0.3664, 0.7372, 0.3767, 0.7727, 0.3584, 0.7734, 0.3517, 0.7405, 0.3957, 0.7278, 0.4198, 0.7762, 0.3979, 0.7748, 0.3799, 0.7318, 0.2818, 0.8228, 0.2929, 0.7863, 0.3047, 0.7863, 0.2967, 0.8227, 0.3086, 0.7409, 0.3047, 0.7863, 0.2929, 0.7863, 0.3, 0.7357, 0.3584, 0.7734, 0.3409, 0.7764, 0.3344, 0.7421, 0.3517, 0.7405, 0.3389, 0.8082, 0.3409, 0.7764, 0.3584, 0.7734, 0.3576, 0.8035, 0.3948, 0.869, 0.4995, 0.9251, 0.4019, 0.9559, 0.3438, 0.8713, 0.2807, 0.6726, 0.3231, 0.6609, 0.3301, 0.7684, 0.3005, 0.8013, 0.3171, 0.8167, 0.3213, 0.7824, 0.3409, 0.7764, 0.3389, 0.8082, 0.3344, 0.7421, 0.3409, 0.7764, 0.3213, 0.7824, 0.319, 0.7425, 0.3979, 0.7748, 0.3767, 0.7727, 0.3664, 0.7372, 0.3799, 0.7318, 0.3767, 0.7727, 0.3979, 0.7748, 0.4032, 0.8069, 0.3787, 0.8027, 0.3805, 0.8232, 0.4067, 0.8261, 0.4115, 0.8465, 0.3851, 0.8455, 0.2026, 0.5322, 0.2185, 0.5181, 0.2419, 0.5486, 0.2271, 0.5665, 0.1465, 0.4383, 0.1816, 0.4726, 0.1654, 0.4813, 0.1348, 0.4449, 0.7857, 0.8374, 0.8134, 0.8375, 0.8154, 0.8653, 0.7823, 0.8647, 0.7631, 0.8369, 0.7857, 0.8374, 0.7823, 0.8647, 0.7655, 0.8673, 0.7339, 0.8687, 0.7316, 0.8459, 0.7631, 0.8369, 0.7655, 0.8673, 0.9477, 0.7941, 0.9341, 0.7703, 0.9531, 0.763, 0.9674, 0.7903, 0.9737, 0.8297, 0.9473, 0.8317, 0.9477, 0.7941, 0.9674, 0.7903, 0.5935, 0.1013, 0.5842, 0.08977, 0.6276, 0.03249, 0.6397, 0.04606, 0.5504, 0.151, 0.5348, 0.1395, 0.5842, 0.08977, 0.5935, 0.1013, 0.5504, 0.151, 0.5196, 0.1948, 0.5021, 0.1768, 0.5348, 0.1395, 0.4564, 0.2574, 0.4375, 0.2363, 0.4651, 0.2123, 0.4863, 0.2302, 0.3919, 0.9157, 0.3745, 0.9217, 0.3703, 0.8806, 0.3894, 0.8774, 0.417, 0.9166, 0.3919, 0.9157, 0.3894, 0.8774, 0.415, 0.8771, 0.3412, 0.8541, 0.3387, 0.8317, 0.3592, 0.8252, 0.3634, 0.8491, 0.3745, 0.9217, 0.3475, 0.9328, 0.3478, 0.8849, 0.3703, 0.8806, 0.293, 0.8651, 0.2924, 0.8471, 0.3139, 0.8415, 0.3159, 0.8607, 0.3159, 0.8607, 0.3139, 0.8415, 0.3387, 0.8317, 0.3412, 0.8541, 0.3478, 0.8849, 0.3475, 0.9328, 0.3146, 0.9398, 0.3205, 0.8894, 0.8732, 0.1875, 0.8434, 0.1885, 0.8434, 0.1385, 0.8783, 0.1373, 0.9436, 0.2071, 0.9179, 0.1857, 0.96, 0.1675, 0.9594, 0.2016, 0.4455, 0.9204, 0.417, 0.9166, 0.415, 0.8771, 0.4439, 0.8808, 0.2552, 0.8554, 0.2576, 0.8347, 0.2764, 0.8454, 0.2749, 0.8642, 0.4115, 0.8465, 0.4067, 0.8261, 0.4351, 0.8332, 0.4391, 0.8532, 0.2737, 0.8903, 0.2679, 0.9322, 0.2482, 0.9232, 0.2537, 0.8837, 0.2749, 0.8642, 0.2764, 0.8454, 0.2924, 0.8471, 0.293, 0.8651, 0.2941, 0.8917, 0.2877, 0.9385, 0.2679, 0.9322, 0.2737, 0.8903, 0.3146, 0.9398, 0.2877, 0.9385, 0.2941, 0.8917, 0.3205, 0.8894, 0.9103, 0.2334, 0.9179, 0.1857, 0.9436, 0.2071, 0.9375, 0.2261, 0.8733, 0.2333, 0.8434, 0.2319, 0.8434, 0.1885, 0.8732, 0.1875, 0.4995, 0.5165, 0.4995, 0.5961, 0.4391, 0.606, 0.4306, 0.521, 0.3275, 0.5438, 0.3906, 0.6101, 0.3911, 0.6714, 0.3231, 0.6609, 0.4995, 0.7409, 0.4995, 0.9251, 0.3948, 0.869, 0.4315, 0.7457, 0.3231, 0.6609, 0.3911, 0.6714, 0.3843, 0.7189, 0.3301, 0.7684, 0.09138, 0.3646, 0.105, 0.3583, 0.1607, 0.4287, 0.1465, 0.4383, 0.05066, 0.301, 0.06025, 0.2934, 0.105, 0.3583, 0.09138, 0.3646, 0.8298, 0.8151, 0.8563, 0.813, 0.8892, 0.8505, 0.8488, 0.8429, 0.6718, 0.9256, 0.6655, 0.8959, 0.6843, 0.8909, 0.6918, 0.9177, 0.8107, 0.8981, 0.8154, 0.8653, 0.85, 0.8683, 0.8476, 0.8949, 0.8004, 0.8204, 0.8298, 0.8151, 0.8488, 0.8429, 0.8134, 0.8375, 0.7151, 0.9113, 0.7093, 0.8814, 0.7339, 0.8687, 0.7408, 0.9037, 0.8107, 0.8981, 0.8476, 0.8949, 0.8215, 0.925, 0.7978, 0.9144, 0.6184, 0.9435, 0.6058, 0.9322, 0.6191, 0.9235, 0.6356, 0.9438, 0.9341, 0.7703, 0.9477, 0.7941, 0.9473, 0.8317, 0.9134, 0.7786, 0.09138, 0.3646, 0.1465, 0.4383, 0.1348, 0.4449, 0.08185, 0.3723, 0.09138, 0.3646, 0.08185, 0.3723, 0.03908, 0.3149, 0.05066, 0.301, 0.8892, 0.8505, 0.8843, 0.8736, 0.85, 0.8683, 0.8488, 0.8429, 0.8488, 0.8429, 0.85, 0.8683, 0.8154, 0.8653, 0.8134, 0.8375, 0.7032, 0.8574, 0.7316, 0.8459, 0.7339, 0.8687, 0.7093, 0.8814, 0.6843, 0.8909, 0.6655, 0.8959, 0.6562, 0.8739, 0.6773, 0.8666, 0.6058, 0.9322, 0.6041, 0.9128, 0.6157, 0.8947, 0.6191, 0.9235, 0.8563, 0.813, 0.8773, 0.8054, 0.9025, 0.8419, 0.8892, 0.8505, 0.6918, 0.9177, 0.6843, 0.8909, 0.7093, 0.8814, 0.7151, 0.9113, 0.6773, 0.8666, 0.7032, 0.8574, 0.7093, 0.8814, 0.6843, 0.8909, 0.239, 0.3246, 0.239, 0.2811, 0.2601, 0.2789, 0.2576, 0.3218, 0.2168, 0.2918, 0.2309, 0.3312, 0.2164, 0.3344, 0.1958, 0.2935, 0.2576, 0.3218, 0.2601, 0.2789, 0.2725, 0.2858, 0.2608, 0.3294, 0.2309, 0.3312, 0.2168, 0.2918, 0.239, 0.2811, 0.239, 0.3246, 0.4381, 0.1993, 0.4531, 0.2167, 0.4415, 0.2266, 0.429, 0.2078, 0.3722, 0.2976, 0.3544, 0.2729, 0.3605, 0.2577, 0.3778, 0.2871, 0.2702, 0.2151, 0.2319, 0.2213, 0.2257, 0.165, 0.2632, 0.1609, 0.319, 0.2648, 0.2857, 0.2106, 0.3371, 0.2525, 0.3637, 0.3055, 0.341, 0.2917, 0.3544, 0.2729, 0.3722, 0.2976, 0.2576, 0.3218, 0.2564, 0.3305, 0.2411, 0.336, 0.239, 0.3246, 0.3909, 0.3149, 0.3722, 0.2976, 0.3778, 0.2871, 0.3957, 0.3094, 0.3957, 0.3094, 0.3778, 0.2871, 0.3964, 0.273, 0.4116, 0.2913, 0.08374, 0.2896, 0.1139, 0.3146, 0.09102, 0.3313, 0.06564, 0.3069, 0.3957, 0.3094, 0.4116, 0.2913, 0.428, 0.3135, 0.4084, 0.3301, 0.04748, 0.3284, 0.06564, 0.3069, 0.09102, 0.3313, 0.06875, 0.3435, 0.3909, 0.3149, 0.3957, 0.3094, 0.4084, 0.3301, 0.4063, 0.3381, 0.3868, 0.3216, 0.3637, 0.3055, 0.3722, 0.2976, 0.3909, 0.3149, 0.3868, 0.3216, 0.3909, 0.3149, 0.4063, 0.3381, 0.4011, 0.3435, 0.4116, 0.3374, 0.4328, 0.3181, 0.4376, 0.3225, 0.4184, 0.3397, 0.4116, 0.3374, 0.4084, 0.3301, 0.428, 0.3135, 0.4328, 0.3181, 0.06756, 0.2693, 0.08374, 0.2896, 0.06564, 0.3069, 0.04757, 0.286, 0.4116, 0.2913, 0.437, 0.2658, 0.4538, 0.289, 0.428, 0.3135, 0.02535, 0.2974, 0.04757, 0.286, 0.06564, 0.3069, 0.04748, 0.3284, 0.4328, 0.3181, 0.459, 0.2936, 0.4635, 0.2975, 0.4376, 0.3225, 0.428, 0.3135, 0.4538, 0.289, 0.459, 0.2936, 0.4328, 0.3181, 0.4531, 0.2167, 0.4667, 0.2385, 0.4568, 0.2441, 0.4415, 0.2266, 0.437, 0.2658, 0.4568, 0.2441, 0.477, 0.2616, 0.4538, 0.289, 0.4667, 0.2385, 0.4865, 0.2582, 0.477, 0.2616, 0.4568, 0.2441, 0.01423, 0.2573, 0.03374, 0.2442, 0.04757, 0.286, 0.02535, 0.2974, 0.4767, 0.2337, 0.4914, 0.2537, 0.4865, 0.2582, 0.4667, 0.2385, 0.4644, 0.2151, 0.4767, 0.2337, 0.4667, 0.2385, 0.4531, 0.2167, 0.459, 0.2936, 0.486, 0.2645, 0.4911, 0.2678, 0.4635, 0.2975, 0.4538, 0.289, 0.477, 0.2616, 0.486, 0.2645, 0.459, 0.2936, 0.03374, 0.2442, 0.04826, 0.2291, 0.06756, 0.2693, 0.04757, 0.286, 0.4228, 0.1672, 0.4381, 0.1993, 0.429, 0.2078, 0.4114, 0.1826, 0.341, 0.2917, 0.319, 0.2648, 0.3371, 0.2525, 0.3544, 0.2729, 0.3544, 0.2729, 0.3371, 0.2525, 0.3475, 0.2343, 0.3605, 0.2577, 0.4228, 0.1672, 0.3754, 0.09155, 0.3925, 0.09317, 0.4406, 0.1691, 0.3371, 0.2525, 0.2857, 0.2106, 0.2886, 0.153, 0.3475, 0.2343, 0.2857, 0.2106, 0.2702, 0.2151, 0.2632, 0.1609, 0.2886, 0.153, 0.2257, 0.165, 0.2319, 0.2213, 0.2073, 0.2568, 0.1978, 0.1853, 0.2857, 0.2106, 0.2951, 0.2436, 0.2838, 0.2563, 0.2702, 0.2151, 0.2073, 0.2568, 0.1834, 0.2635, 0.1776, 0.2481, 0.1978, 0.1853, 0.3234, 0.05485, 0.3603, 0.1059, 0.3384, 0.1357, 0.2981, 0.06648, 0.2981, 0.06648, 0.3384, 0.1357, 0.2886, 0.153, 0.2693, 0.08026, 0.3603, 0.1059, 0.3234, 0.05485, 0.3411, 0.04887, 0.3754, 0.09155, 0.3754, 0.09155, 0.3411, 0.04887, 0.3589, 0.04514, 0.3925, 0.09317, 0.2693, 0.08026, 0.2886, 0.153, 0.2632, 0.1609, 0.2444, 0.09176, 0.1906, 0.08786, 0.1978, 0.1853, 0.1392, 0.121, 0.1711, 0.07132, 0.4085, 0.2224, 0.429, 0.2078, 0.4415, 0.2266, 0.4241, 0.2452, 0.4241, 0.2452, 0.4415, 0.2266, 0.4568, 0.2441, 0.437, 0.2658, 0.4114, 0.1826, 0.429, 0.2078, 0.4085, 0.2224, 0.3899, 0.1993, 0.3778, 0.2871, 0.3605, 0.2577, 0.3764, 0.2465, 0.3964, 0.273, 0.3475, 0.2343, 0.3612, 0.2231, 0.3764, 0.2465, 0.3605, 0.2577, 0.3764, 0.2465, 0.4085, 0.2224, 0.4241, 0.2452, 0.3964, 0.273, 0.3964, 0.273, 0.4241, 0.2452, 0.437, 0.2658, 0.4116, 0.2913, 0.3899, 0.1993, 0.4085, 0.2224, 0.3764, 0.2465, 0.3612, 0.2231, 0.1032, 0.2735, 0.1278, 0.2923, 0.1139, 0.3146, 0.08374, 0.2896, 0.06756, 0.2693, 0.08057, 0.2506, 0.1032, 0.2735, 0.08374, 0.2896, 0.1278, 0.2923, 0.1032, 0.2735, 0.1204, 0.2558, 0.1568, 0.2726, 0.4516, 0.1923, 0.4644, 0.2151, 0.4531, 0.2167, 0.4381, 0.1993, 0.04826, 0.2291, 0.06867, 0.2149, 0.08057, 0.2506, 0.06756, 0.2693, 0.4516, 0.1923, 0.4381, 0.1993, 0.4228, 0.1672, 0.4406, 0.1691, 0.1032, 0.2735, 0.08057, 0.2506, 0.09444, 0.2289, 0.1204, 0.2558, 0.1204, 0.2558, 0.09444, 0.2289, 0.1978, 0.1853, 0.08057, 0.2506, 0.06867, 0.2149, 0.08373, 0.1959, 0.09444, 0.2289, 0.2951, 0.2436, 0.2857, 0.2106, 0.319, 0.2648, 0.3384, 0.1357, 0.3612, 0.2231, 0.3475, 0.2343, 0.2886, 0.153, 0.4228, 0.1672, 0.4114, 0.1826, 0.3603, 0.1059, 0.3754, 0.09155, 0.2189, 0.09543, 0.2444, 0.09176, 0.2632, 0.1609, 0.2257, 0.165, 0.2189, 0.09543, 0.2257, 0.165, 0.1978, 0.1853, 0.1906, 0.08786, 0.8434, 0.3263, 0.8658, 0.3305, 0.8591, 0.3574, 0.8434, 0.3544, 0.8031, 0.7213, 0.7968, 0.6954, 0.8189, 0.6929, 0.8189, 0.7192, 0.2482, 0.9232, 0.2679, 0.9322, 0.2501, 0.9625, 0.2351, 0.946, 0.4433, 0.9465, 0.4247, 0.9494, 0.417, 0.9166, 0.4455, 0.9204, 0.3612, 0.2231, 0.3384, 0.1357, 0.3899, 0.1993, 0.09444, 0.2289, 0.08373, 0.1959, 0.1392, 0.121, 0.1978, 0.1853, 0.3899, 0.1993, 0.3384, 0.1357, 0.3603, 0.1059, 0.4114, 0.1826, 0.1204, 0.2558, 0.1978, 0.1853, 0.1776, 0.2481, 0.1568, 0.2726, 0.6813, 0.5271, 0.72, 0.5435, 0.6806, 0.5811, 0.664, 0.5601, 0.8733, 0.2333, 0.8729, 0.2798, 0.8434, 0.2771, 0.8434, 0.2319, 0.8434, 0.3263, 0.8434, 0.299, 0.8695, 0.3027, 0.8658, 0.3305, 0.9375, 0.2261, 0.9426, 0.2516, 0.9104, 0.2833, 0.9103, 0.2334, 0.3821, 0.9675, 0.3426, 0.9937, 0.3475, 0.9328, 0.3745, 0.9217, 0.3146, 0.9398, 0.3475, 0.9328, 0.3426, 0.9937, 0.3059, 0.9915, 0.3146, 0.9398, 0.3059, 0.9915, 0.271, 0.9822, 0.2877, 0.9385, 0.2501, 0.9625, 0.2679, 0.9322, 0.2877, 0.9385, 0.271, 0.9822, 0.4247, 0.9494, 0.4047, 0.969, 0.3919, 0.9157, 0.417, 0.9166, 0.4047, 0.969, 0.3821, 0.9675, 0.3745, 0.9217, 0.3919, 0.9157, 0.8189, 0.5348, 0.8189, 0.5946, 0.776, 0.5969, 0.7741, 0.5369, 0.6806, 0.5811, 0.72, 0.5435, 0.7275, 0.612, 0.677, 0.6022, 0.8189, 0.6929, 0.7968, 0.6954, 0.7841, 0.6362, 0.8189, 0.6314, 0.677, 0.6022, 0.7275, 0.612, 0.699, 0.6648, 0.6635, 0.6454, 0.699, 0.6648, 0.6798, 0.7004, 0.6427, 0.672, 0.6635, 0.6454, 0.9428, 0.3101, 0.9104, 0.2833, 0.9426, 0.2516, 0.968, 0.2719, 0.7741, 0.5369, 0.776, 0.5969, 0.7275, 0.612, 0.72, 0.5435, 0.7968, 0.6954, 0.7749, 0.7001, 0.7447, 0.6514, 0.7841, 0.6362, 0.7902, 0.7246, 0.7749, 0.7001, 0.7968, 0.6954, 0.8031, 0.7213, 0.3469, 0.4456, 0.415, 0.4512, 0.4388, 0.4853, 0.3492, 0.5035, 0.4391, 0.606, 0.3906, 0.6101, 0.3275, 0.5438, 0.4306, 0.521, 0.3906, 0.6101, 0.4391, 0.606, 0.4396, 0.6721, 0.3911, 0.6714, 0.3911, 0.6714, 0.4396, 0.6721, 0.4315, 0.7457, 0.3843, 0.7189, 0.3948, 0.869, 0.3301, 0.7684, 0.3843, 0.7189, 0.4315, 0.7457, 0.3301, 0.7684, 0.3948, 0.869, 0.3438, 0.8713, 0.3005, 0.8013, 0.2718, 0.805, 0.2436, 0.8817, 0.1526, 0.8362, 0.2043, 0.7876, 0.2043, 0.7876, 0.1526, 0.8362, 0.1022, 0.7244, 0.1787, 0.7025, 0.1787, 0.7025, 0.1022, 0.7244, 0.08105, 0.617, 0.1405, 0.6, 0.9103, 0.2334, 0.9104, 0.2833, 0.8729, 0.2798, 0.8733, 0.2333, 0.9103, 0.2334, 0.8733, 0.2333, 0.8732, 0.1875, 0.9179, 0.1857, 0.9179, 0.1857, 0.8732, 0.1875, 0.8783, 0.1373, 0.9185, 0.1353, 0.2419, 0.5486, 0.2573, 0.5288, 0.2812, 0.5498, 0.2668, 0.5765, 0.2668, 0.5765, 0.2537, 0.6036, 0.2271, 0.5665, 0.2419, 0.5486, 0.4254, 0.2872, 0.4105, 0.2599, 0.4375, 0.2363, 0.4564, 0.2574, 0.3471, 0.3108, 0.3471, 0.268, 0.3711, 0.2867, 0.3683, 0.3235, 0.4741, 0.2788, 0.4564, 0.2574, 0.4863, 0.2302, 0.5038, 0.2471, 0.3683, 0.3235, 0.3711, 0.2867, 0.3876, 0.2754, 0.4006, 0.3117, 0.3163, 0.6132, 0.3199, 0.5797, 0.3406, 0.5829, 0.3406, 0.6189, 0.2905, 0.6005, 0.3023, 0.5668, 0.3199, 0.5797, 0.3163, 0.6132, 0.3406, 0.6576, 0.3406, 0.6904, 0.3207, 0.6915, 0.3032, 0.6616, 0.3032, 0.6616, 0.2749, 0.6349, 0.2905, 0.6005, 0.3163, 0.6132, 0.3032, 0.6616, 0.3163, 0.6132, 0.3406, 0.6189, 0.3406, 0.6576, 0.8434, 0.08629, 0.8783, 0.0849, 0.8783, 0.1373, 0.8434, 0.1385, 0.2905, 0.6005, 0.2749, 0.6349, 0.2537, 0.6036, 0.2668, 0.5765, 0.2668, 0.5765, 0.2812, 0.5498, 0.3023, 0.5668, 0.2905, 0.6005, 0.4006, 0.3117, 0.3876, 0.2754, 0.4105, 0.2599, 0.4254, 0.2872, 0.8189, 0.5348, 0.7741, 0.5369, 0.7807, 0.4871, 0.8189, 0.485, 0.3157, 0.7204, 0.3207, 0.6915, 0.3406, 0.6904, 0.3406, 0.7213, 0.8189, 0.449, 0.7803, 0.449, 0.7859, 0.4114, 0.8189, 0.4127, 0.4437, 0.3146, 0.4254, 0.2872, 0.4564, 0.2574, 0.4741, 0.2788, 0.208, 0.5829, 0.2351, 0.6264, 0.2105, 0.6385, 0.1873, 0.5943, 0.7807, 0.4871, 0.7803, 0.449, 0.8189, 0.449, 0.8189, 0.485, 0.9185, 0.1353, 0.9639, 0.1312, 0.96, 0.1675, 0.9179, 0.1857, 0.6813, 0.5271, 0.695, 0.49, 0.7404, 0.4907, 0.72, 0.5435, 0.7741, 0.5369, 0.72, 0.5435, 0.7404, 0.4907, 0.7807, 0.4871, 0.7859, 0.4114, 0.7803, 0.449, 0.74, 0.4481, 0.7391, 0.3866, 0.2808, 0.7016, 0.3032, 0.6616, 0.3207, 0.6915, 0.3157, 0.7204, 0.2749, 0.6349, 0.3032, 0.6616, 0.2808, 0.7016, 0.2563, 0.662, 0.7404, 0.4907, 0.74, 0.4481, 0.7803, 0.449, 0.7807, 0.4871, 0.8783, 0.0849, 0.9178, 0.08624, 0.9185, 0.1353, 0.8783, 0.1373, 0.3471, 0.3108, 0.3683, 0.3235, 0.3868, 0.3672, 0.3471, 0.3619, 0.3471, 0.3619, 0.3868, 0.3672, 0.3693, 0.3926, 0.3472, 0.3945, 0.3472, 0.3945, 0.3693, 0.3926, 0.374, 0.4169, 0.3472, 0.42, 0.3868, 0.3672, 0.3683, 0.3235, 0.4006, 0.3117, 0.4195, 0.3456, 0.4195, 0.3456, 0.4006, 0.3117, 0.4254, 0.2872, 0.4437, 0.3146, 0.4416, 0.3757, 0.4627, 0.3391, 0.4832, 0.3591, 0.4671, 0.3989, 0.9185, 0.1353, 0.9178, 0.08624, 0.9601, 0.08962, 0.9639, 0.1312, 0.695, 0.49, 0.6965, 0.4455, 0.74, 0.4481, 0.7404, 0.4907, 0.7391, 0.3866, 0.74, 0.4481, 0.6965, 0.4455, 0.6876, 0.3954, 0.2808, 0.7016, 0.2446, 0.7146, 0.2289, 0.6755, 0.2563, 0.662, 0.4416, 0.3757, 0.4671, 0.3989, 0.4522, 0.4418, 0.4136, 0.4069, 0.4136, 0.4069, 0.3868, 0.3672, 0.4195, 0.3456, 0.4416, 0.3757, 0.374, 0.4169, 0.3693, 0.3926, 0.3868, 0.3672, 0.4136, 0.4069, 0.9664, 0.0435, 0.9601, 0.08962, 0.9178, 0.08624, 0.9133, 0.01793, 0.8434, 0.04971, 0.8736, 0.04341, 0.8783, 0.0849, 0.8434, 0.08629, 0.9178, 0.08624, 0.8783, 0.0849, 0.8736, 0.04341, 0.9133, 0.01793, 0.2351, 0.6264, 0.2537, 0.6036, 0.2749, 0.6349, 0.2563, 0.662, 0.1843, 0.5451, 0.208, 0.5829, 0.1873, 0.5943, 0.1658, 0.5543, 0.5174, 0.2618, 0.5316, 0.275, 0.5069, 0.3137, 0.4898, 0.2979, 0.4416, 0.3757, 0.4195, 0.3456, 0.4437, 0.3146, 0.4627, 0.3391, 0.2105, 0.6385, 0.2351, 0.6264, 0.2563, 0.662, 0.2289, 0.6755, 0.1505, 0.4896, 0.1672, 0.5189, 0.152, 0.5278, 0.1375, 0.5, 0.1816, 0.4726, 0.2023, 0.4949, 0.1841, 0.5084, 0.1654, 0.4813, 0.1816, 0.4726, 0.1974, 0.4605, 0.219, 0.4802, 0.2023, 0.4949, 0.5196, 0.1948, 0.5019, 0.2153, 0.4794, 0.1959, 0.5021, 0.1768, 0.5204, 0.2311, 0.5019, 0.2153, 0.5196, 0.1948, 0.5367, 0.2076, 0.548, 0.2496, 0.5339, 0.2409, 0.5514, 0.2159, 0.5661, 0.2229, 0.5339, 0.2409, 0.548, 0.2496, 0.5316, 0.275, 0.5174, 0.2618, 0.5038, 0.2471, 0.4863, 0.2302, 0.5019, 0.2153, 0.5204, 0.2311, 0.4651, 0.2123, 0.4794, 0.1959, 0.5019, 0.2153, 0.4863, 0.2302, 0.2023, 0.4949, 0.219, 0.4802, 0.2342, 0.5015, 0.2185, 0.5181, 0.1841, 0.5084, 0.2023, 0.4949, 0.2185, 0.5181, 0.2026, 0.5322, 0.152, 0.5278, 0.1672, 0.5189, 0.1843, 0.5451, 0.1658, 0.5543, 0.3478, 0.8849, 0.3412, 0.8541, 0.3634, 0.8491, 0.3703, 0.8806, 0.3703, 0.8806, 0.3634, 0.8491, 0.3851, 0.8455, 0.3894, 0.8774, 0.4115, 0.8465, 0.415, 0.8771, 0.3894, 0.8774, 0.3851, 0.8455, 0.415, 0.8771, 0.4115, 0.8465, 0.4391, 0.8532, 0.4439, 0.8808, 0.2537, 0.8837, 0.2552, 0.8554, 0.2749, 0.8642, 0.2737, 0.8903, 0.2737, 0.8903, 0.2749, 0.8642, 0.293, 0.8651, 0.2941, 0.8917, 0.2941, 0.8917, 0.293, 0.8651, 0.3159, 0.8607, 0.3205, 0.8894, 0.3205, 0.8894, 0.3159, 0.8607, 0.3412, 0.8541, 0.3478, 0.8849, 0.3387, 0.8317, 0.3389, 0.8082, 0.3576, 0.8035, 0.3592, 0.8252, 0.3592, 0.8252, 0.3576, 0.8035, 0.3787, 0.8027, 0.3805, 0.8232, 0.4032, 0.8069, 0.4067, 0.8261, 0.3805, 0.8232, 0.3787, 0.8027, 0.4067, 0.8261, 0.4032, 0.8069, 0.4293, 0.8121, 0.4351, 0.8332, 0.2576, 0.8347, 0.2641, 0.8138, 0.2818, 0.8228, 0.2764, 0.8454, 0.2764, 0.8454, 0.2818, 0.8228, 0.2967, 0.8227, 0.2924, 0.8471, 0.2924, 0.8471, 0.2967, 0.8227, 0.3171, 0.8167, 0.3139, 0.8415, 0.3139, 0.8415, 0.3171, 0.8167, 0.3389, 0.8082, 0.3387, 0.8317, 0.239, 0.2811, 0.2319, 0.2213, 0.2702, 0.2151, 0.2601, 0.2789, 0.2168, 0.2918, 0.2073, 0.2568, 0.2319, 0.2213, 0.239, 0.2811, 0.2073, 0.2568, 0.2168, 0.2918, 0.1958, 0.2935, 0.1834, 0.2635, 0.2601, 0.2789, 0.2702, 0.2151, 0.2838, 0.2563, 0.2725, 0.2858, 0.208, 0.5829, 0.2271, 0.5665, 0.2537, 0.6036, 0.2351, 0.6264, 0.2026, 0.5322, 0.2271, 0.5665, 0.208, 0.5829, 0.1843, 0.5451, 0.1672, 0.5189, 0.1841, 0.5084, 0.2026, 0.5322, 0.1843, 0.5451, 0.1654, 0.4813, 0.1841, 0.5084, 0.1672, 0.5189, 0.1505, 0.4896, 0.1348, 0.4449, 0.1654, 0.4813, 0.1505, 0.4896, 0.1228, 0.4521, 0.5339, 0.2409, 0.5204, 0.2311, 0.5367, 0.2076, 0.5514, 0.2159, 0.5204, 0.2311, 0.5339, 0.2409, 0.5174, 0.2618, 0.5038, 0.2471, 0.5038, 0.2471, 0.5174, 0.2618, 0.4898, 0.2979, 0.4741, 0.2788, 0.4627, 0.3391, 0.4437, 0.3146, 0.4741, 0.2788, 0.4898, 0.2979, 0.4832, 0.3591, 0.4627, 0.3391, 0.4898, 0.2979, 0.5069, 0.3137, 0.3199, 0.5797, 0.3259, 0.5505, 0.3406, 0.5554, 0.3406, 0.5829, 0.3023, 0.5668, 0.3144, 0.5386, 0.3259, 0.5505, 0.3199, 0.5797, 0.2812, 0.5498, 0.2978, 0.525, 0.3144, 0.5386, 0.3023, 0.5668, 0.2573, 0.5288, 0.2748, 0.5064, 0.2978, 0.525, 0.2812, 0.5498, 0.2342, 0.5015, 0.2511, 0.4814, 0.2748, 0.5064, 0.2573, 0.5288, 0.219, 0.4802, 0.2333, 0.4649, 0.2511, 0.4814, 0.2342, 0.5015, 0.1974, 0.4605, 0.2114, 0.4463, 0.2333, 0.4649, 0.219, 0.4802, 0.1607, 0.4287, 0.1764, 0.4144, 0.2114, 0.4463, 0.1974, 0.4605, 0.105, 0.3583, 0.1218, 0.3527, 0.1764, 0.4144, 0.1607, 0.4287, 0.06025, 0.2934, 0.07468, 0.2883, 0.1218, 0.3527, 0.105, 0.3583, 0.8773, 0.8054, 0.894, 0.7885, 0.921, 0.8352, 0.9025, 0.8419, 0.6655, 0.8959, 0.6443, 0.9085, 0.6345, 0.8836, 0.6562, 0.8739, 0.6537, 0.9358, 0.6443, 0.9085, 0.6655, 0.8959, 0.6718, 0.9256, 0.3623, 0.2471, 0.3711, 0.2867, 0.3471, 0.268, 0.347, 0.2507, 0.3776, 0.2451, 0.3876, 0.2754, 0.3711, 0.2867, 0.3623, 0.2471, 0.3958, 0.2346, 0.4105, 0.2599, 0.3876, 0.2754, 0.3776, 0.2451, 0.418, 0.2154, 0.4375, 0.2363, 0.4105, 0.2599, 0.3958, 0.2346, 0.4448, 0.1939, 0.4651, 0.2123, 0.4375, 0.2363, 0.418, 0.2154, 0.4636, 0.1784, 0.4794, 0.1959, 0.4651, 0.2123, 0.4448, 0.1939, 0.4864, 0.1604, 0.5021, 0.1768, 0.4794, 0.1959, 0.4636, 0.1784, 0.5189, 0.1265, 0.5348, 0.1395, 0.5021, 0.1768, 0.4864, 0.1604, 0.5758, 0.07593, 0.5842, 0.08977, 0.5348, 0.1395, 0.5189, 0.1265, 0.6176, 0.01618, 0.6276, 0.03249, 0.5842, 0.08977, 0.5758, 0.07593, 0.894, 0.7885, 0.9134, 0.7786, 0.9473, 0.8317, 0.921, 0.8352, 0.6443, 0.9085, 0.6191, 0.9235, 0.6157, 0.8947, 0.6345, 0.8836, 0.6356, 0.9438, 0.6191, 0.9235, 0.6443, 0.9085, 0.6537, 0.9358, 0.85, 0.8683, 0.8843, 0.8736, 0.8839, 0.8982, 0.8476, 0.8949, 0.8418, 0.9375, 0.8215, 0.925, 0.8476, 0.8949, 0.8839, 0.8982, 0.1228, 0.4521, 0.07412, 0.3825, 0.08185, 0.3723, 0.1348, 0.4449, 0.03908, 0.3149, 0.08185, 0.3723, 0.07412, 0.3825, 0.0238, 0.3265, 0.5367, 0.2076, 0.5196, 0.1948, 0.5504, 0.151, 0.5644, 0.1625, 0.5514, 0.2159, 0.5789, 0.1734, 0.5951, 0.1842, 0.5661, 0.2229, 0.5367, 0.2076, 0.5644, 0.1625, 0.5789, 0.1734, 0.5514, 0.2159, 0.5504, 0.151, 0.5935, 0.1013, 0.604, 0.1102, 0.5644, 0.1625, 0.5951, 0.1842, 0.5789, 0.1734, 0.6161, 0.1167, 0.63, 0.1206, 0.604, 0.1102, 0.5935, 0.1013, 0.6397, 0.04606, 0.6509, 0.05153, 0.9295, 0.9285, 0.9465, 0.9348, 0.9346, 0.9725, 0.9203, 0.963, 0.1228, 0.4521, 0.1079, 0.4624, 0.06653, 0.3958, 0.07412, 0.3825, 0.07412, 0.3825, 0.06653, 0.3958, 0.01246, 0.3382, 0.0238, 0.3265, 0.8839, 0.8982, 0.9003, 0.9109, 0.8586, 0.9505, 0.8418, 0.9375, 0.9203, 0.963, 0.9036, 0.9867, 0.8891, 0.9761, 0.9295, 0.9285, 0.5789, 0.1734, 0.5644, 0.1625, 0.604, 0.1102, 0.6161, 0.1167, 0.9003, 0.9109, 0.9149, 0.9219, 0.8741, 0.9638, 0.8586, 0.9505, 0.9149, 0.9219, 0.9295, 0.9285, 0.8891, 0.9761, 0.8741, 0.9638, 0.63, 0.1206, 0.6161, 0.1167, 0.6618, 0.05574, 0.6728, 0.06351, 0.6161, 0.1167, 0.604, 0.1102, 0.6509, 0.05153, 0.6618, 0.05574, 0.8189, 0.5946, 0.8189, 0.6314, 0.7841, 0.6362, 0.776, 0.5969, 0.7447, 0.6514, 0.7275, 0.612, 0.776, 0.5969, 0.7841, 0.6362, 0.7198, 0.6808, 0.699, 0.6648, 0.7275, 0.612, 0.7447, 0.6514, 0.8434, 0.2771, 0.8729, 0.2798, 0.8695, 0.3027, 0.8434, 0.299, 0.7198, 0.6808, 0.7447, 0.6514, 0.7749, 0.7001, 0.7634, 0.7073, 0.07594, 0.5069, 0.08679, 0.3996, 0.1608, 0.4212, 0.1457, 0.5071, 0.3438, 0.8713, 0.4019, 0.9559, 0.216, 0.9738, 0.2436, 0.8817, 0.3005, 0.8013, 0.3438, 0.8713, 0.2436, 0.8817, 0.2718, 0.805, 0.2305, 0.6883, 0.2807, 0.6726, 0.3005, 0.8013, 0.2718, 0.805, 0.1405, 0.6, 0.205, 0.5855, 0.2305, 0.6883, 0.1787, 0.7025, 0.2781, 0.586, 0.3275, 0.5438, 0.3231, 0.6609, 0.2807, 0.6726, 0.1457, 0.5071, 0.1608, 0.4212, 0.2222, 0.4304, 0.2084, 0.5058, 0.3469, 0.4456, 0.3492, 0.5035, 0.2801, 0.5229, 0.2837, 0.4441, 0.7634, 0.7073, 0.7749, 0.7001, 0.7902, 0.7246, 0.7779, 0.7286, 0.8974, 0.3586, 0.8816, 0.3762, 0.8727, 0.3663, 0.8865, 0.3427, 0.7198, 0.6808, 0.7634, 0.7073, 0.7463, 0.7193, 0.7038, 0.7082, 0.926, 0.3282, 0.8974, 0.3586, 0.8865, 0.3427, 0.9018, 0.3096, 0.8865, 0.3427, 0.8727, 0.3663, 0.8591, 0.3574, 0.8658, 0.3305, 0.8695, 0.3027, 0.9018, 0.3096, 0.8865, 0.3427, 0.8658, 0.3305, 0.7038, 0.7082, 0.6798, 0.7004, 0.699, 0.6648, 0.7198, 0.6808, 0.9428, 0.3101, 0.926, 0.3282, 0.9018, 0.3096, 0.9104, 0.2833, 0.8729, 0.2798, 0.9104, 0.2833, 0.9018, 0.3096, 0.8695, 0.3027, 0.205, 0.5855, 0.2781, 0.586, 0.2807, 0.6726, 0.2305, 0.6883, 0.2837, 0.4441, 0.2801, 0.5229, 0.2084, 0.5058, 0.2222, 0.4304, 0.7634, 0.7073, 0.7779, 0.7286, 0.7654, 0.734, 0.7463, 0.7193, 0.3492, 0.5035, 0.4388, 0.4853, 0.4306, 0.521, 0.3275, 0.5438, 0.4995, 0.4852, 0.4995, 0.5165, 0.4306, 0.521, 0.4388, 0.4853, 0.08105, 0.617, 0.01448, 0.6211, 0.01752, 0.5077, 0.07594, 0.5069, 0.08105, 0.617, 0.07594, 0.5069, 0.1457, 0.5071, 0.1405, 0.6, 0.1405, 0.6, 0.1457, 0.5071, 0.2084, 0.5058, 0.205, 0.5855, 0.2801, 0.5229, 0.2781, 0.586, 0.205, 0.5855, 0.2084, 0.5058, 0.3492, 0.5035, 0.3275, 0.5438, 0.2781, 0.586, 0.2801, 0.5229, 0.4626, 0.5181, 0.4392, 0.5486, 0.4238, 0.5288, 0.4468, 0.5014, 0.5582, 0.4521, 0.5732, 0.4623, 0.5436, 0.4999, 0.5306, 0.4896, 0.5346, 0.4382, 0.4995, 0.4725, 0.4836, 0.4605, 0.5204, 0.4287, 0.5933, 0.6739, 0.6005, 0.7001, 0.5655, 0.7052, 0.5648, 0.6698, 0.521, 0.6555, 0.5355, 0.6735, 0.5357, 0.7032, 0.5174, 0.6894, 0.6063, 0.6253, 0.5954, 0.6524, 0.5675, 0.6518, 0.5689, 0.6181, 0.5933, 0.6739, 0.6088, 0.6594, 0.6179, 0.6863, 0.6005, 0.7001, 0.5954, 0.6524, 0.5933, 0.6739, 0.5648, 0.6698, 0.5675, 0.6518, 0.6703, 0.8171, 0.6956, 0.7991, 0.7069, 0.8134, 0.6806, 0.8323, 0.923, 0.5069, 0.9121, 0.3996, 0.988, 0.3942, 0.9814, 0.5077, 0.5839, 0.4512, 0.5601, 0.4853, 0.4995, 0.4852, 0.4995, 0.4467, 0.8967, 0.7244, 0.9179, 0.617, 0.9844, 0.6211, 0.9802, 0.7513, 0.5599, 0.606, 0.5593, 0.6721, 0.4995, 0.6681, 0.4995, 0.5961, 0.8464, 0.8362, 0.8967, 0.7244, 0.9802, 0.7513, 0.9117, 0.8955, 0.5593, 0.6721, 0.5674, 0.7457, 0.4995, 0.7409, 0.4995, 0.6681, 0.7946, 0.7876, 0.7272, 0.805, 0.7684, 0.6883, 0.8202, 0.7025, 0.7553, 0.8817, 0.8464, 0.8362, 0.9117, 0.8955, 0.7829, 0.9738, 0.09233, 0.8474, 0.07069, 0.8438, 0.07526, 0.8215, 0.09649, 0.8235, 0.1916, 0.8121, 0.1739, 0.8211, 0.1628, 0.7847, 0.1774, 0.7783, 0.159, 0.821, 0.1387, 0.815, 0.1345, 0.7807, 0.151, 0.7846, 0.09817, 0.8018, 0.07701, 0.801, 0.079, 0.7711, 0.09738, 0.7717, 0.05255, 0.8053, 0.0264, 0.8104, 0.03595, 0.7745, 0.0578, 0.7731, 0.1557, 0.7341, 0.1678, 0.7261, 0.1774, 0.7783, 0.1628, 0.7847, 0.1368, 0.7408, 0.1471, 0.7392, 0.151, 0.7846, 0.1345, 0.7807, 0.08936, 0.7355, 0.104, 0.7388, 0.09738, 0.7717, 0.079, 0.7711, 0.06007, 0.7261, 0.07588, 0.7301, 0.0578, 0.7731, 0.03595, 0.7745, 0.1739, 0.8211, 0.159, 0.821, 0.151, 0.7846, 0.1628, 0.7847, 0.1471, 0.7392, 0.1557, 0.7341, 0.1628, 0.7847, 0.151, 0.7846, 0.09738, 0.7717, 0.104, 0.7388, 0.1213, 0.7404, 0.1149, 0.7747, 0.1168, 0.8065, 0.09817, 0.8018, 0.09738, 0.7717, 0.1149, 0.7747, 0.6041, 0.869, 0.6551, 0.8713, 0.597, 0.9559, 0.4995, 0.9251, 0.7182, 0.6726, 0.6984, 0.8013, 0.6688, 0.7684, 0.6759, 0.6609, 0.1387, 0.815, 0.1168, 0.8065, 0.1149, 0.7747, 0.1345, 0.7807, 0.1213, 0.7404, 0.1368, 0.7408, 0.1345, 0.7807, 0.1149, 0.7747, 0.0578, 0.7731, 0.07588, 0.7301, 0.08936, 0.7355, 0.079, 0.7711, 0.079, 0.7711, 0.07701, 0.801, 0.05255, 0.8053, 0.0578, 0.7731, 0.07526, 0.8215, 0.07069, 0.8438, 0.04425, 0.8448, 0.04908, 0.8244, 0.4785, 0.5322, 0.454, 0.5665, 0.4392, 0.5486, 0.4626, 0.5181, 0.5346, 0.4382, 0.5463, 0.4448, 0.5157, 0.4813, 0.4995, 0.4725, 0.5355, 0.6735, 0.5648, 0.6698, 0.5655, 0.7052, 0.5357, 0.7032, 0.5349, 0.6494, 0.5675, 0.6518, 0.5648, 0.6698, 0.5355, 0.6735, 0.5689, 0.6181, 0.5675, 0.6518, 0.5349, 0.6494, 0.5444, 0.6156, 0.4898, 0.847, 0.4858, 0.8681, 0.4566, 0.8529, 0.4643, 0.8325, 0.528, 0.8747, 0.4858, 0.8681, 0.4898, 0.847, 0.5301, 0.8464, 0.1001, 0.1014, 0.05377, 0.04616, 0.06588, 0.03254, 0.1095, 0.08986, 0.1434, 0.1512, 0.1001, 0.1014, 0.1095, 0.08986, 0.159, 0.1396, 0.1434, 0.1512, 0.159, 0.1396, 0.1919, 0.1769, 0.1743, 0.1949, 0.2376, 0.2575, 0.2077, 0.2304, 0.2289, 0.2124, 0.2565, 0.2364, 0.06388, 0.914, 0.06632, 0.8757, 0.08543, 0.8789, 0.08126, 0.92, 0.03874, 0.9149, 0.0407, 0.8754, 0.06632, 0.8757, 0.06388, 0.914, 0.1145, 0.8524, 0.09233, 0.8474, 0.09649, 0.8235, 0.1171, 0.83, 0.08126, 0.92, 0.08543, 0.8789, 0.108, 0.8832, 0.1082, 0.9312, 0.1627, 0.8634, 0.1399, 0.859, 0.1419, 0.8398, 0.1633, 0.8454, 0.1399, 0.859, 0.1145, 0.8524, 0.1171, 0.83, 0.1419, 0.8398, 0.108, 0.8832, 0.1352, 0.8877, 0.1412, 0.9381, 0.1082, 0.9312, 0.8136, 0.1875, 0.8084, 0.1373, 0.8434, 0.1385, 0.8434, 0.1885, 0.7432, 0.2071, 0.7274, 0.2016, 0.7268, 0.1675, 0.7688, 0.1857, 0.01026, 0.9188, 0.01179, 0.8791, 0.0407, 0.8754, 0.03874, 0.9149, 0.2005, 0.8537, 0.1808, 0.8625, 0.1793, 0.8437, 0.1981, 0.833, 0.04425, 0.8448, 0.01662, 0.8515, 0.02063, 0.8315, 0.04908, 0.8244, 0.182, 0.8886, 0.202, 0.882, 0.2075, 0.9215, 0.1878, 0.9305, 0.1808, 0.8625, 0.1627, 0.8634, 0.1633, 0.8454, 0.1793, 0.8437, 0.1616, 0.89, 0.182, 0.8886, 0.1878, 0.9305, 0.1681, 0.9369, 0.1412, 0.9381, 0.1352, 0.8877, 0.1616, 0.89, 0.1681, 0.9369, 0.7764, 0.2334, 0.7493, 0.2261, 0.7432, 0.2071, 0.7688, 0.1857, 0.8134, 0.2333, 0.8136, 0.1875, 0.8434, 0.1885, 0.8434, 0.2319, 0.4995, 0.5165, 0.5683, 0.521, 0.5599, 0.606, 0.4995, 0.5961, 0.6714, 0.5438, 0.6759, 0.6609, 0.6078, 0.6714, 0.6083, 0.6101, 0.4995, 0.7409, 0.5674, 0.7457, 0.6041, 0.869, 0.4995, 0.9251, 0.6759, 0.6609, 0.6688, 0.7684, 0.6146, 0.7189, 0.6078, 0.6714, 0.5896, 0.3646, 0.5346, 0.4382, 0.5204, 0.4287, 0.576, 0.3583, 0.6303, 0.301, 0.5896, 0.3646, 0.576, 0.3583, 0.6207, 0.2934, 0.5118, 0.7208, 0.5416, 0.741, 0.5499, 0.7842, 0.5096, 0.7491, 0.6295, 0.5514, 0.6211, 0.5728, 0.5923, 0.5649, 0.5977, 0.5448, 0.6005, 0.7001, 0.5972, 0.7395, 0.5688, 0.7422, 0.5655, 0.7052, 0.5174, 0.6894, 0.5357, 0.7032, 0.5416, 0.741, 0.5118, 0.7208, 0.6143, 0.5978, 0.6063, 0.6253, 0.5689, 0.6181, 0.5824, 0.5917, 0.6005, 0.7001, 0.6179, 0.6863, 0.6293, 0.7115, 0.5972, 0.7395, 0.6484, 0.4942, 0.6488, 0.5127, 0.627, 0.4951, 0.6362, 0.4808, 0.4643, 0.8325, 0.4731, 0.8104, 0.5301, 0.8464, 0.4898, 0.847, 0.5896, 0.3646, 0.5991, 0.3723, 0.5463, 0.4448, 0.5346, 0.4382, 0.5896, 0.3646, 0.6303, 0.301, 0.6419, 0.3149, 0.5991, 0.3723, 0.5499, 0.7842, 0.5416, 0.741, 0.5688, 0.7422, 0.5746, 0.7789, 0.5416, 0.741, 0.5357, 0.7032, 0.5655, 0.7052, 0.5688, 0.7422, 0.5567, 0.5853, 0.5824, 0.5917, 0.5689, 0.6181, 0.5444, 0.6156, 0.5923, 0.5649, 0.5663, 0.5575, 0.5741, 0.5349, 0.5977, 0.5448, 0.6362, 0.4808, 0.627, 0.4951, 0.5962, 0.4915, 0.6155, 0.479, 0.5096, 0.7491, 0.5499, 0.7842, 0.5408, 0.7984, 0.5016, 0.7716, 0.6211, 0.5728, 0.6143, 0.5978, 0.5824, 0.5917, 0.5923, 0.5649, 0.5663, 0.5575, 0.5923, 0.5649, 0.5824, 0.5917, 0.5567, 0.5853, 0.8011, 0.3111, 0.7835, 0.3121, 0.7727, 0.2728, 0.7929, 0.2707, 0.8157, 0.2766, 0.8356, 0.2745, 0.8238, 0.3161, 0.8099, 0.3158, 0.7835, 0.3121, 0.782, 0.3197, 0.7627, 0.2817, 0.7727, 0.2728, 0.8099, 0.3158, 0.8011, 0.3111, 0.7929, 0.2707, 0.8157, 0.2766, 0.5759, 0.1933, 0.5847, 0.2019, 0.5718, 0.2202, 0.5606, 0.2101, 0.6381, 0.2923, 0.6329, 0.2818, 0.6509, 0.2533, 0.6564, 0.2685, 0.7484, 0.2124, 0.7519, 0.1562, 0.7881, 0.1582, 0.7883, 0.2124, 0.6915, 0.2618, 0.6742, 0.2489, 0.6985, 0.2183, 0.7311, 0.21, 0.6462, 0.3003, 0.6381, 0.2923, 0.6564, 0.2685, 0.669, 0.2875, 0.7835, 0.3121, 0.8011, 0.3111, 0.8014, 0.3221, 0.7862, 0.3199, 0.6193, 0.3088, 0.6147, 0.3033, 0.6329, 0.2818, 0.6381, 0.2923, 0.6147, 0.3033, 0.6003, 0.2865, 0.614, 0.2644, 0.6329, 0.2818, 0.9152, 0.2823, 0.9318, 0.3006, 0.905, 0.3229, 0.8837, 0.3047, 0.6147, 0.3033, 0.6017, 0.3232, 0.5828, 0.3063, 0.6003, 0.2865, 0.9482, 0.3231, 0.9261, 0.3364, 0.905, 0.3229, 0.9318, 0.3006, 0.6193, 0.3088, 0.6035, 0.331, 0.6017, 0.3232, 0.6147, 0.3033, 0.623, 0.3155, 0.6193, 0.3088, 0.6381, 0.2923, 0.6462, 0.3003, 0.623, 0.3155, 0.6084, 0.3364, 0.6035, 0.331, 0.6193, 0.3088, 0.5984, 0.3302, 0.5916, 0.3323, 0.5732, 0.315, 0.5779, 0.3107, 0.5984, 0.3302, 0.5779, 0.3107, 0.5828, 0.3063, 0.6017, 0.3232, 0.9326, 0.2634, 0.9511, 0.2813, 0.9318, 0.3006, 0.9152, 0.2823, 0.6003, 0.2865, 0.5828, 0.3063, 0.5577, 0.2819, 0.5783, 0.2646, 0.9722, 0.2941, 0.9482, 0.3231, 0.9318, 0.3006, 0.9511, 0.2813, 0.5779, 0.3107, 0.5732, 0.315, 0.5479, 0.29, 0.5524, 0.2863, 0.5828, 0.3063, 0.5779, 0.3107, 0.5524, 0.2863, 0.5577, 0.2819, 0.5606, 0.2101, 0.5718, 0.2202, 0.5562, 0.2372, 0.5466, 0.2313, 0.5783, 0.2646, 0.5577, 0.2819, 0.5358, 0.2539, 0.5562, 0.2372, 0.5466, 0.2313, 0.5562, 0.2372, 0.5358, 0.2539, 0.5265, 0.2503, 0.9859, 0.2553, 0.9722, 0.2941, 0.9511, 0.2813, 0.9676, 0.241, 0.5369, 0.2263, 0.5466, 0.2313, 0.5265, 0.2503, 0.5218, 0.2458, 0.5495, 0.2083, 0.5606, 0.2101, 0.5466, 0.2313, 0.5369, 0.2263, 0.5524, 0.2863, 0.5479, 0.29, 0.5215, 0.2596, 0.5267, 0.2565, 0.5577, 0.2819, 0.5524, 0.2863, 0.5267, 0.2565, 0.5358, 0.2539, 0.9676, 0.241, 0.9511, 0.2813, 0.9326, 0.2634, 0.9543, 0.2251, 0.5919, 0.1619, 0.6028, 0.1775, 0.5847, 0.2019, 0.5759, 0.1933, 0.669, 0.2875, 0.6564, 0.2685, 0.6742, 0.2489, 0.6915, 0.2618, 0.6564, 0.2685, 0.6509, 0.2533, 0.6647, 0.2308, 0.6742, 0.2489, 0.5919, 0.1619, 0.5742, 0.1634, 0.6237, 0.08915, 0.6407, 0.0879, 0.6742, 0.2489, 0.6647, 0.2308, 0.7275, 0.1492, 0.6985, 0.2183, 0.7311, 0.21, 0.7275, 0.1492, 0.7519, 0.1562, 0.7484, 0.2124, 0.7881, 0.1582, 0.8152, 0.1751, 0.8183, 0.2419, 0.7883, 0.2124, 0.7311, 0.21, 0.7484, 0.2124, 0.7346, 0.2613, 0.7224, 0.2547, 0.8183, 0.2419, 0.8152, 0.1751, 0.8355, 0.223, 0.8344, 0.2384, 0.7275, 0.1492, 0.7311, 0.21, 0.6985, 0.2183, 0.6923, 0.0527, 0.7168, 0.06441, 0.6769, 0.1321, 0.6554, 0.1023, 0.7168, 0.06441, 0.7448, 0.07784, 0.7275, 0.1492, 0.6769, 0.1321, 0.6554, 0.1023, 0.6407, 0.0879, 0.6751, 0.04655, 0.6923, 0.0527, 0.6407, 0.0879, 0.6237, 0.08915, 0.6577, 0.04258, 0.6751, 0.04655, 0.7448, 0.07784, 0.7687, 0.0886, 0.7519, 0.1562, 0.7275, 0.1492, 0.8198, 0.08374, 0.8388, 0.06736, 0.8705, 0.1156, 0.8152, 0.1751, 0.6097, 0.2208, 0.5959, 0.2439, 0.5718, 0.2202, 0.5847, 0.2019, 0.5959, 0.2439, 0.5783, 0.2646, 0.5562, 0.2372, 0.5718, 0.2202, 0.6028, 0.1775, 0.6237, 0.1947, 0.6097, 0.2208, 0.5847, 0.2019, 0.6329, 0.2818, 0.614, 0.2644, 0.6357, 0.2417, 0.6509, 0.2533, 0.6647, 0.2308, 0.6509, 0.2533, 0.6357, 0.2417, 0.6514, 0.2191, 0.6357, 0.2417, 0.614, 0.2644, 0.5959, 0.2439, 0.6097, 0.2208, 0.614, 0.2644, 0.6003, 0.2865, 0.5783, 0.2646, 0.5959, 0.2439, 0.6237, 0.1947, 0.6514, 0.2191, 0.6357, 0.2417, 0.6097, 0.2208, 0.8972, 0.265, 0.9152, 0.2823, 0.8837, 0.3047, 0.8715, 0.2817, 0.9326, 0.2634, 0.9152, 0.2823, 0.8972, 0.265, 0.9211, 0.2441, 0.8715, 0.2817, 0.8445, 0.26, 0.8817, 0.2464, 0.8972, 0.265, 0.5628, 0.1861, 0.5759, 0.1933, 0.5606, 0.2101, 0.5495, 0.2083, 0.9543, 0.2251, 0.9326, 0.2634, 0.9211, 0.2441, 0.9352, 0.2098, 0.5628, 0.1861, 0.5742, 0.1634, 0.5919, 0.1619, 0.5759, 0.1933, 0.8972, 0.265, 0.8817, 0.2464, 0.9089, 0.2219, 0.9211, 0.2441, 0.8817, 0.2464, 0.8152, 0.1751, 0.9089, 0.2219, 0.9211, 0.2441, 0.9089, 0.2219, 0.9215, 0.1901, 0.9352, 0.2098, 0.7224, 0.2547, 0.6915, 0.2618, 0.7311, 0.21, 0.6769, 0.1321, 0.7275, 0.1492, 0.6647, 0.2308, 0.6514, 0.2191, 0.5919, 0.1619, 0.6407, 0.0879, 0.6554, 0.1023, 0.6028, 0.1775, 0.7931, 0.09158, 0.7881, 0.1582, 0.7519, 0.1562, 0.7687, 0.0886, 0.7931, 0.09158, 0.8198, 0.08374, 0.8152, 0.1751, 0.7881, 0.1582, 0.8434, 0.3263, 0.8434, 0.3544, 0.8276, 0.3574, 0.8209, 0.3305, 0.8348, 0.7213, 0.8189, 0.7192, 0.8189, 0.6929, 0.841, 0.6954, 0.2075, 0.9215, 0.2206, 0.9443, 0.2056, 0.9608, 0.1878, 0.9305, 0.0124, 0.9449, 0.01026, 0.9188, 0.03874, 0.9149, 0.031, 0.9477, 0.6514, 0.2191, 0.6237, 0.1947, 0.6769, 0.1321, 0.9089, 0.2219, 0.8152, 0.1751, 0.8705, 0.1156, 0.9215, 0.1901, 0.6237, 0.1947, 0.6028, 0.1775, 0.6554, 0.1023, 0.6769, 0.1321, 0.8817, 0.2464, 0.8445, 0.26, 0.8355, 0.223, 0.8152, 0.1751, 0.9566, 0.5271, 0.9739, 0.5601, 0.9573, 0.5811, 0.9179, 0.5435, 0.8134, 0.2333, 0.8434, 0.2319, 0.8434, 0.2771, 0.8138, 0.2798, 0.8434, 0.3263, 0.8209, 0.3305, 0.8172, 0.3027, 0.8434, 0.299, 0.7493, 0.2261, 0.7764, 0.2334, 0.7763, 0.2833, 0.7442, 0.2516, 0.07367, 0.9658, 0.08126, 0.92, 0.1082, 0.9312, 0.1132, 0.992, 0.1412, 0.9381, 0.1499, 0.9898, 0.1132, 0.992, 0.1082, 0.9312, 0.1412, 0.9381, 0.1681, 0.9369, 0.1847, 0.9806, 0.1499, 0.9898, 0.2056, 0.9608, 0.1847, 0.9806, 0.1681, 0.9369, 0.1878, 0.9305, 0.031, 0.9477, 0.03874, 0.9149, 0.06388, 0.914, 0.051, 0.9673, 0.051, 0.9673, 0.06388, 0.914, 0.08126, 0.92, 0.07367, 0.9658, 0.8189, 0.5348, 0.8638, 0.5369, 0.8619, 0.5969, 0.8189, 0.5946, 0.9573, 0.5811, 0.9609, 0.6022, 0.9104, 0.612, 0.9179, 0.5435, 0.8189, 0.6929, 0.8189, 0.6314, 0.8538, 0.6362, 0.841, 0.6954, 0.9609, 0.6022, 0.9743, 0.6454, 0.9389, 0.6648, 0.9104, 0.612, 0.9389, 0.6648, 0.9743, 0.6454, 0.9952, 0.672, 0.9581, 0.7004, 0.744, 0.3101, 0.7187, 0.2719, 0.7442, 0.2516, 0.7763, 0.2833, 0.8638, 0.5369, 0.9179, 0.5435, 0.9104, 0.612, 0.8619, 0.5969, 0.841, 0.6954, 0.8538, 0.6362, 0.8932, 0.6514, 0.863, 0.7001, 0.8477, 0.7246, 0.8348, 0.7213, 0.841, 0.6954, 0.863, 0.7001, 0.652, 0.4456, 0.6497, 0.5035, 0.5601, 0.4853, 0.5839, 0.4512, 0.5599, 0.606, 0.5683, 0.521, 0.6714, 0.5438, 0.6083, 0.6101, 0.6083, 0.6101, 0.6078, 0.6714, 0.5593, 0.6721, 0.5599, 0.606, 0.6078, 0.6714, 0.6146, 0.7189, 0.5674, 0.7457, 0.5593, 0.6721, 0.6041, 0.869, 0.5674, 0.7457, 0.6146, 0.7189, 0.6688, 0.7684, 0.6688, 0.7684, 0.6984, 0.8013, 0.6551, 0.8713, 0.6041, 0.869, 0.7272, 0.805, 0.7946, 0.7876, 0.8464, 0.8362, 0.7553, 0.8817, 0.7946, 0.7876, 0.8202, 0.7025, 0.8967, 0.7244, 0.8464, 0.8362, 0.8202, 0.7025, 0.8584, 0.6, 0.9179, 0.617, 0.8967, 0.7244, 0.7764, 0.2334, 0.8134, 0.2333, 0.8138, 0.2798, 0.7763, 0.2833, 0.7764, 0.2334, 0.7688, 0.1857, 0.8136, 0.1875, 0.8134, 0.2333, 0.7688, 0.1857, 0.7682, 0.1353, 0.8084, 0.1373, 0.8136, 0.1875, 0.4392, 0.5486, 0.4143, 0.5765, 0.3999, 0.5498, 0.4238, 0.5288, 0.4143, 0.5765, 0.4392, 0.5486, 0.454, 0.5665, 0.4274, 0.6035, 0.2688, 0.2873, 0.2376, 0.2575, 0.2565, 0.2364, 0.2836, 0.2599, 0.3471, 0.3108, 0.3259, 0.3235, 0.323, 0.2867, 0.3471, 0.268, 0.22, 0.279, 0.1902, 0.2472, 0.2077, 0.2304, 0.2376, 0.2575, 0.3259, 0.3235, 0.2936, 0.3118, 0.3065, 0.2755, 0.323, 0.2867, 0.3648, 0.6132, 0.3406, 0.6189, 0.3406, 0.5829, 0.3612, 0.5797, 0.3907, 0.6005, 0.3648, 0.6132, 0.3612, 0.5797, 0.3788, 0.5668, 0.3406, 0.6576, 0.378, 0.6616, 0.3604, 0.6915, 0.3406, 0.6904, 0.378, 0.6616, 0.3648, 0.6132, 0.3907, 0.6005, 0.4063, 0.6349, 0.378, 0.6616, 0.3406, 0.6576, 0.3406, 0.6189, 0.3648, 0.6132, 0.8434, 0.08629, 0.8434, 0.1385, 0.8084, 0.1373, 0.8084, 0.0849, 0.3907, 0.6005, 0.4143, 0.5765, 0.4274, 0.6035, 0.4063, 0.6349, 0.4143, 0.5765, 0.3907, 0.6005, 0.3788, 0.5668, 0.3999, 0.5498, 0.2936, 0.3118, 0.2688, 0.2873, 0.2836, 0.2599, 0.3065, 0.2755, 0.8189, 0.5348, 0.8189, 0.485, 0.8572, 0.4871, 0.8638, 0.5369, 0.3655, 0.7204, 0.3406, 0.7213, 0.3406, 0.6904, 0.3604, 0.6915, 0.8189, 0.449, 0.8189, 0.4127, 0.852, 0.4114, 0.8576, 0.449, 0.2504, 0.3147, 0.22, 0.279, 0.2376, 0.2575, 0.2688, 0.2873, 0.4731, 0.5828, 0.4938, 0.5942, 0.4707, 0.6385, 0.4461, 0.6263, 0.8572, 0.4871, 0.8189, 0.485, 0.8189, 0.449, 0.8576, 0.449, 0.7682, 0.1353, 0.7688, 0.1857, 0.7268, 0.1675, 0.7229, 0.1312, 0.9566, 0.5271, 0.9179, 0.5435, 0.8975, 0.4907, 0.9429, 0.49, 0.8638, 0.5369, 0.8572, 0.4871, 0.8975, 0.4907, 0.9179, 0.5435, 0.852, 0.4114, 0.8988, 0.3866, 0.8979, 0.4481, 0.8576, 0.449, 0.4003, 0.7016, 0.3655, 0.7204, 0.3604, 0.6915, 0.378, 0.6616, 0.4063, 0.6349, 0.4248, 0.662, 0.4003, 0.7016, 0.378, 0.6616, 0.8975, 0.4907, 0.8572, 0.4871, 0.8576, 0.449, 0.8979, 0.4481, 0.8084, 0.0849, 0.8084, 0.1373, 0.7682, 0.1353, 0.769, 0.08624, 0.3471, 0.3108, 0.3471, 0.3619, 0.3075, 0.3673, 0.3259, 0.3235, 0.3471, 0.3619, 0.3472, 0.3945, 0.325, 0.3926, 0.3075, 0.3673, 0.3472, 0.3945, 0.3472, 0.42, 0.3203, 0.417, 0.325, 0.3926, 0.3075, 0.3673, 0.2747, 0.3457, 0.2936, 0.3118, 0.3259, 0.3235, 0.2747, 0.3457, 0.2504, 0.3147, 0.2688, 0.2873, 0.2936, 0.3118, 0.2527, 0.3759, 0.2272, 0.3991, 0.211, 0.3594, 0.2315, 0.3393, 0.7682, 0.1353, 0.7229, 0.1312, 0.7267, 0.08962, 0.769, 0.08624, 0.9429, 0.49, 0.8975, 0.4907, 0.8979, 0.4481, 0.9414, 0.4455, 0.8988, 0.3866, 0.9503, 0.3954, 0.9414, 0.4455, 0.8979, 0.4481, 0.4003, 0.7016, 0.4248, 0.662, 0.4522, 0.6755, 0.4365, 0.7145, 0.2527, 0.3759, 0.2807, 0.407, 0.2421, 0.442, 0.2272, 0.3991, 0.2807, 0.407, 0.2527, 0.3759, 0.2747, 0.3457, 0.3075, 0.3673, 0.3203, 0.417, 0.2807, 0.407, 0.3075, 0.3673, 0.325, 0.3926, 0.7203, 0.0435, 0.7734, 0.01793, 0.769, 0.08624, 0.7267, 0.08962, 0.8434, 0.04971, 0.8434, 0.08629, 0.8084, 0.0849, 0.8132, 0.04341, 0.769, 0.08624, 0.7734, 0.01793, 0.8132, 0.04341, 0.8084, 0.0849, 0.4461, 0.6263, 0.4248, 0.662, 0.4063, 0.6349, 0.4274, 0.6035, 0.4968, 0.5451, 0.5153, 0.5542, 0.4938, 0.5942, 0.4731, 0.5828, 0.1766, 0.262, 0.2043, 0.2981, 0.1872, 0.314, 0.1624, 0.2752, 0.2527, 0.3759, 0.2315, 0.3393, 0.2504, 0.3147, 0.2747, 0.3457, 0.4707, 0.6385, 0.4522, 0.6755, 0.4248, 0.662, 0.4461, 0.6263, 0.5306, 0.4896, 0.5436, 0.4999, 0.5291, 0.5278, 0.5139, 0.5189, 0.4995, 0.4725, 0.5157, 0.4813, 0.497, 0.5084, 0.4788, 0.4949, 0.4995, 0.4725, 0.4788, 0.4949, 0.462, 0.4802, 0.4836, 0.4605, 0.1743, 0.1949, 0.1919, 0.1769, 0.2146, 0.196, 0.192, 0.2155, 0.1735, 0.2313, 0.1572, 0.2078, 0.1743, 0.1949, 0.192, 0.2155, 0.1459, 0.2499, 0.1278, 0.2231, 0.1425, 0.2162, 0.16, 0.2412, 0.16, 0.2412, 0.1766, 0.262, 0.1624, 0.2752, 0.1459, 0.2499, 0.1902, 0.2472, 0.1735, 0.2313, 0.192, 0.2155, 0.2077, 0.2304, 0.2289, 0.2124, 0.2077, 0.2304, 0.192, 0.2155, 0.2146, 0.196, 0.4788, 0.4949, 0.4626, 0.5181, 0.4468, 0.5014, 0.462, 0.4802, 0.497, 0.5084, 0.4785, 0.5322, 0.4626, 0.5181, 0.4788, 0.4949, 0.5291, 0.5278, 0.5153, 0.5542, 0.4968, 0.5451, 0.5139, 0.5189, 0.108, 0.8832, 0.08543, 0.8789, 0.09233, 0.8474, 0.1145, 0.8524, 0.08543, 0.8789, 0.06632, 0.8757, 0.07069, 0.8438, 0.09233, 0.8474, 0.04425, 0.8448, 0.07069, 0.8438, 0.06632, 0.8757, 0.0407, 0.8754, 0.0407, 0.8754, 0.01179, 0.8791, 0.01662, 0.8515, 0.04425, 0.8448, 0.202, 0.882, 0.182, 0.8886, 0.1808, 0.8625, 0.2005, 0.8537, 0.182, 0.8886, 0.1616, 0.89, 0.1627, 0.8634, 0.1808, 0.8625, 0.1616, 0.89, 0.1352, 0.8877, 0.1399, 0.859, 0.1627, 0.8634, 0.1352, 0.8877, 0.108, 0.8832, 0.1145, 0.8524, 0.1399, 0.859, 0.1171, 0.83, 0.09649, 0.8235, 0.09817, 0.8018, 0.1168, 0.8065, 0.09649, 0.8235, 0.07526, 0.8215, 0.07701, 0.801, 0.09817, 0.8018, 0.05255, 0.8053, 0.07701, 0.801, 0.07526, 0.8215, 0.04908, 0.8244, 0.04908, 0.8244, 0.02063, 0.8315, 0.0264, 0.8104, 0.05255, 0.8053, 0.1981, 0.833, 0.1793, 0.8437, 0.1739, 0.8211, 0.1916, 0.8121, 0.1793, 0.8437, 0.1633, 0.8454, 0.159, 0.821, 0.1739, 0.8211, 0.1633, 0.8454, 0.1419, 0.8398, 0.1387, 0.815, 0.159, 0.821, 0.1419, 0.8398, 0.1171, 0.83, 0.1168, 0.8065, 0.1387, 0.815, 0.7929, 0.2707, 0.7727, 0.2728, 0.7484, 0.2124, 0.7883, 0.2124, 0.8157, 0.2766, 0.7929, 0.2707, 0.7883, 0.2124, 0.8183, 0.2419, 0.8183, 0.2419, 0.8344, 0.2384, 0.8356, 0.2745, 0.8157, 0.2766, 0.7727, 0.2728, 0.7627, 0.2817, 0.7346, 0.2613, 0.7484, 0.2124, 0.4731, 0.5828, 0.4461, 0.6263, 0.4274, 0.6035, 0.454, 0.5665, 0.4785, 0.5322, 0.4968, 0.5451, 0.4731, 0.5828, 0.454, 0.5665, 0.5139, 0.5189, 0.4968, 0.5451, 0.4785, 0.5322, 0.497, 0.5084, 0.5157, 0.4813, 0.5306, 0.4896, 0.5139, 0.5189, 0.497, 0.5084, 0.5463, 0.4448, 0.5582, 0.4521, 0.5306, 0.4896, 0.5157, 0.4813, 0.16, 0.2412, 0.1425, 0.2162, 0.1572, 0.2078, 0.1735, 0.2313, 0.1735, 0.2313, 0.1902, 0.2472, 0.1766, 0.262, 0.16, 0.2412, 0.1902, 0.2472, 0.22, 0.279, 0.2043, 0.2981, 0.1766, 0.262, 0.2315, 0.3393, 0.2043, 0.2981, 0.22, 0.279, 0.2504, 0.3147, 0.211, 0.3594, 0.1872, 0.314, 0.2043, 0.2981, 0.2315, 0.3393, 0.3612, 0.5797, 0.3406, 0.5829, 0.3406, 0.5554, 0.3552, 0.5505, 0.3788, 0.5668, 0.3612, 0.5797, 0.3552, 0.5505, 0.3667, 0.5386, 0.3999, 0.5498, 0.3788, 0.5668, 0.3667, 0.5386, 0.3833, 0.5249, 0.4238, 0.5288, 0.3999, 0.5498, 0.3833, 0.5249, 0.4063, 0.5064, 0.4468, 0.5014, 0.4238, 0.5288, 0.4063, 0.5064, 0.43, 0.4814, 0.462, 0.4802, 0.4468, 0.5014, 0.43, 0.4814, 0.4477, 0.4649, 0.4836, 0.4605, 0.462, 0.4802, 0.4477, 0.4649, 0.4696, 0.4463, 0.5204, 0.4287, 0.4836, 0.4605, 0.4696, 0.4463, 0.5046, 0.4144, 0.576, 0.3583, 0.5204, 0.4287, 0.5046, 0.4144, 0.5592, 0.3527, 0.6207, 0.2934, 0.576, 0.3583, 0.5592, 0.3527, 0.6063, 0.2883, 0.5016, 0.7716, 0.5408, 0.7984, 0.5336, 0.8183, 0.4836, 0.7896, 0.5977, 0.5448, 0.5741, 0.5349, 0.5844, 0.5116, 0.6111, 0.522, 0.6403, 0.532, 0.6295, 0.5514, 0.5977, 0.5448, 0.6111, 0.522, 0.3317, 0.2471, 0.347, 0.2507, 0.3471, 0.268, 0.323, 0.2867, 0.3165, 0.2452, 0.3317, 0.2471, 0.323, 0.2867, 0.3065, 0.2755, 0.2983, 0.2347, 0.3165, 0.2452, 0.3065, 0.2755, 0.2836, 0.2599, 0.276, 0.2155, 0.2983, 0.2347, 0.2836, 0.2599, 0.2565, 0.2364, 0.2492, 0.194, 0.276, 0.2155, 0.2565, 0.2364, 0.2289, 0.2124, 0.2304, 0.1785, 0.2492, 0.194, 0.2289, 0.2124, 0.2146, 0.196, 0.2075, 0.1604, 0.2304, 0.1785, 0.2146, 0.196, 0.1919, 0.1769, 0.175, 0.1265, 0.2075, 0.1604, 0.1919, 0.1769, 0.159, 0.1396, 0.1178, 0.07598, 0.175, 0.1265, 0.159, 0.1396, 0.1095, 0.08986, 0.0759, 0.01618, 0.1178, 0.07598, 0.1095, 0.08986, 0.06588, 0.03254, 0.4836, 0.7896, 0.5336, 0.8183, 0.5301, 0.8464, 0.4731, 0.8104, 0.6111, 0.522, 0.5844, 0.5116, 0.5962, 0.4915, 0.627, 0.4951, 0.6488, 0.5127, 0.6403, 0.532, 0.6111, 0.522, 0.627, 0.4951, 0.5688, 0.7422, 0.5972, 0.7395, 0.6009, 0.7784, 0.5746, 0.7789, 0.6429, 0.7332, 0.6009, 0.7784, 0.5972, 0.7395, 0.6293, 0.7115, 0.5582, 0.4521, 0.5463, 0.4448, 0.5991, 0.3723, 0.6069, 0.3825, 0.6419, 0.3149, 0.6571, 0.3264, 0.6069, 0.3825, 0.5991, 0.3723, 0.1572, 0.2078, 0.1294, 0.1627, 0.1434, 0.1512, 0.1743, 0.1949, 0.1425, 0.2162, 0.1278, 0.2231, 0.09871, 0.1845, 0.1149, 0.1736, 0.1572, 0.2078, 0.1425, 0.2162, 0.1149, 0.1736, 0.1294, 0.1627, 0.1434, 0.1512, 0.1294, 0.1627, 0.0897, 0.1104, 0.1001, 0.1014, 0.09871, 0.1845, 0.06368, 0.1208, 0.07759, 0.1169, 0.1149, 0.1736, 0.0897, 0.1104, 0.04253, 0.05165, 0.05377, 0.04616, 0.1001, 0.1014, 0.6335, 0.827, 0.6703, 0.8171, 0.6806, 0.8323, 0.6403, 0.8453, 0.5582, 0.4521, 0.6069, 0.3825, 0.6145, 0.3957, 0.5732, 0.4623, 0.6069, 0.3825, 0.6571, 0.3264, 0.6685, 0.3382, 0.6145, 0.3957, 0.6009, 0.7784, 0.6429, 0.7332, 0.6568, 0.7512, 0.6146, 0.7958, 0.6703, 0.8171, 0.6335, 0.827, 0.6843, 0.7837, 0.6956, 0.7991, 0.1149, 0.1736, 0.07759, 0.1169, 0.0897, 0.1104, 0.1294, 0.1627, 0.6146, 0.7958, 0.6568, 0.7512, 0.671, 0.7677, 0.6264, 0.8115, 0.6264, 0.8115, 0.671, 0.7677, 0.6843, 0.7837, 0.6335, 0.827, 0.06368, 0.1208, 0.02063, 0.06369, 0.03165, 0.05588, 0.07759, 0.1169, 0.07759, 0.1169, 0.03165, 0.05588, 0.04253, 0.05165, 0.0897, 0.1104, 0.8189, 0.5946, 0.8619, 0.5969, 0.8538, 0.6362, 0.8189, 0.6314, 0.8932, 0.6514, 0.8538, 0.6362, 0.8619, 0.5969, 0.9104, 0.612, 0.9181, 0.6808, 0.8932, 0.6514, 0.9104, 0.612, 0.9389, 0.6648, 0.8434, 0.2771, 0.8434, 0.299, 0.8172, 0.3027, 0.8138, 0.2798, 0.9181, 0.6808, 0.8745, 0.7073, 0.863, 0.7001, 0.8932, 0.6514, 0.923, 0.5069, 0.8532, 0.5071, 0.8382, 0.4212, 0.9121, 0.3996, 0.6551, 0.8713, 0.7553, 0.8817, 0.7829, 0.9738, 0.597, 0.9559, 0.6984, 0.8013, 0.7272, 0.805, 0.7553, 0.8817, 0.6551, 0.8713, 0.7684, 0.6883, 0.7272, 0.805, 0.6984, 0.8013, 0.7182, 0.6726, 0.8584, 0.6, 0.8202, 0.7025, 0.7684, 0.6883, 0.7939, 0.5855, 0.7208, 0.586, 0.7182, 0.6726, 0.6759, 0.6609, 0.6714, 0.5438, 0.8532, 0.5071, 0.7905, 0.5058, 0.7767, 0.4304, 0.8382, 0.4212, 0.652, 0.4456, 0.7152, 0.4441, 0.7188, 0.5229, 0.6497, 0.5035, 0.8745, 0.7073, 0.86, 0.7286, 0.8477, 0.7246, 0.863, 0.7001, 0.7894, 0.3586, 0.8002, 0.3427, 0.814, 0.3663, 0.8051, 0.3762, 0.9181, 0.6808, 0.934, 0.7082, 0.8916, 0.7193, 0.8745, 0.7073, 0.7607, 0.3282, 0.7849, 0.3096, 0.8002, 0.3427, 0.7894, 0.3586, 0.8002, 0.3427, 0.8209, 0.3305, 0.8276, 0.3574, 0.814, 0.3663, 0.8172, 0.3027, 0.8209, 0.3305, 0.8002, 0.3427, 0.7849, 0.3096, 0.934, 0.7082, 0.9181, 0.6808, 0.9389, 0.6648, 0.9581, 0.7004, 0.744, 0.3101, 0.7763, 0.2833, 0.7849, 0.3096, 0.7607, 0.3282, 0.8138, 0.2798, 0.8172, 0.3027, 0.7849, 0.3096, 0.7763, 0.2833, 0.7939, 0.5855, 0.7684, 0.6883, 0.7182, 0.6726, 0.7208, 0.586, 0.7152, 0.4441, 0.7767, 0.4304, 0.7905, 0.5058, 0.7188, 0.5229, 0.8745, 0.7073, 0.8916, 0.7193, 0.8725, 0.734, 0.86, 0.7286, 0.6497, 0.5035, 0.6714, 0.5438, 0.5683, 0.521, 0.5601, 0.4853, 0.4995, 0.4852, 0.5601, 0.4853, 0.5683, 0.521, 0.4995, 0.5165, 0.9179, 0.617, 0.923, 0.5069, 0.9814, 0.5077, 0.9844, 0.6211, 0.9179, 0.617, 0.8584, 0.6, 0.8532, 0.5071, 0.923, 0.5069, 0.8584, 0.6, 0.7939, 0.5855, 0.7905, 0.5058, 0.8532, 0.5071, 0.7188, 0.5229, 0.7905, 0.5058, 0.7939, 0.5855, 0.7208, 0.586, 0.6497, 0.5035, 0.7188, 0.5229, 0.7208, 0.586, 0.6714, 0.5438])
me_mdl_basemodel.materials.append(mat_default_obj)
me_mdl_basemodel.update()

# ---- objects
ob_mdl_basemodel = bpy.data.objects.new('MDL_baseModel', me_mdl_basemodel)

# ---- transforms, parenting, visibility, modifiers, constraints
ob_mdl_basemodel.location = (0.0, 0.0, 0.0)
_vg = ob_mdl_basemodel.vertex_groups.new(name='cabecita')
_vg = ob_mdl_basemodel.vertex_groups.new(name='corpitcho')
_m = ob_mdl_basemodel.modifiers.new('Auto Smooth', 'NODES')
_m.node_group = ng_auto_smooth
_gi = [s.identifier for s in ng_auto_smooth.interface.items_tree if s.item_type == 'SOCKET' and s.in_out == 'INPUT']
_m[_gi[1]] = 3.142  # Angle

# ---- collection membership
col_collection.objects.link(ob_mdl_basemodel)

# ---- scene / render settings (as saved in the file)
scene.frame_start = 1; scene.frame_end = 250; scene.frame_set(1)
scene.render.engine = 'BLENDER_EEVEE_NEXT'
scene.cycles.sampling_pattern = 'TABULATED_SOBOL'
scene.cycles.use_light_tree = False
scene.view_settings.view_transform = 'Filmic'
bpy.context.view_layer.update()

# ---- added for rendering (the .blend has no active camera and no usable light): camera, sun
cam_auto = bpy.data.cameras.new('AutoCamera')
cam_auto.lens = 50.0
cam_auto.sensor_width = 36.0
cam_auto.clip_end = 1000.0
ob_auto_camera = bpy.data.objects.new('AutoCamera', cam_auto)
scene.collection.objects.link(ob_auto_camera)
ob_auto_camera.location = (1.86063, -2.26977, 2.38274)
ob_auto_camera.rotation_euler = (1.09748, -7.21219e-08, 0.694738)
scene.camera = ob_auto_camera
light_auto_sun = bpy.data.lights.new('AutoSun', 'SUN')
light_auto_sun.energy = 3.0
light_auto_sun.angle = 0.0523599
ob_auto_sun = bpy.data.objects.new('AutoSun', light_auto_sun)
scene.collection.objects.link(ob_auto_sun)
ob_auto_sun.rotation_euler = (0.872665, 0.174533, 0.523599)
bpy.context.view_layer.update()
